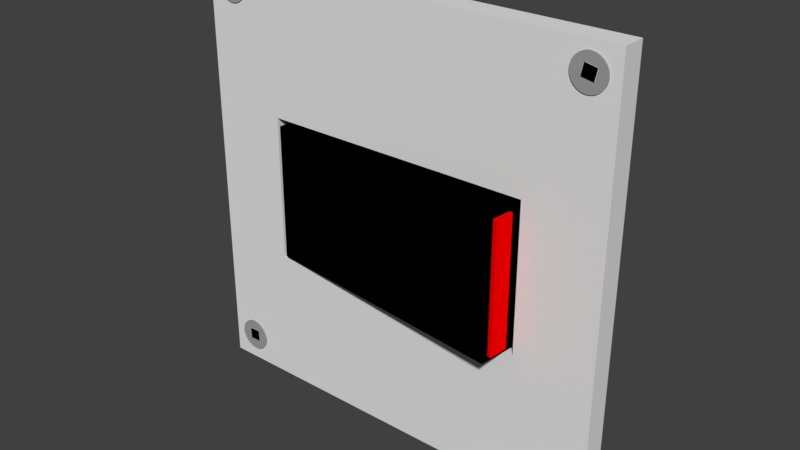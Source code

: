 # Source: Single_Light_Switch.blend  (saved by Blender 2.79.0; exported with 4.5.12 LTS)
import bpy
from mathutils import Matrix  # noqa: F401  (used for matrix-valued properties, if any)

bpy.ops.wm.read_factory_settings(use_empty=True)
scene = bpy.context.scene
scene.name = 'Scene'

# ---- collections
col_collection_1 = bpy.data.collections.new('Collection 1'); scene.collection.children.link(col_collection_1)

# ---- materials (node trees are filled in below, after node groups)
mat_symbol = bpy.data.materials.new('Symbol')
mat_symbol.alpha_threshold = 0.0
mat_symbol.use_transparent_shadow = False
mat_symbol.diffuse_color = (1.0, 0.0, 0.0, 1.0)
mat_symbol.roughness = 0.5
mat_lever = bpy.data.materials.new('Lever')
mat_lever.alpha_threshold = 0.0
mat_lever.use_transparent_shadow = False
mat_lever.diffuse_color = (0.0, 0.0, 0.0, 1.0)
mat_lever.roughness = 0.5
mat_holder = bpy.data.materials.new('Holder')
mat_holder.alpha_threshold = 0.0
mat_holder.use_transparent_shadow = False
mat_holder.roughness = 0.5
mat_holder.line_color = (0.0, 0.0, 0.0, 1.0)
mat_screw = bpy.data.materials.new('Screw')
mat_screw.alpha_threshold = 0.0
mat_screw.use_transparent_shadow = False
mat_screw.diffuse_color = (0.3506, 0.3506, 0.3506, 1.0)
mat_screw.roughness = 0.5
mat_screw_2 = bpy.data.materials.new('Screw_2')
mat_screw_2.alpha_threshold = 0.0
mat_screw_2.use_transparent_shadow = False
mat_screw_2.diffuse_color = (0.0, 0.0, 0.0, 1.0)
mat_screw_2.roughness = 0.5

# ---- material node trees

# ---- world
world_world = bpy.data.worlds.new('World'); scene.world = world_world
world_world.color = (0.05088, 0.05088, 0.05088)
world_world.use_sun_shadow = False
world_world.sun_shadow_jitter_overblur = 0.0
world_world.cycles.sampling_method = 'MANUAL'

# ---- meshes
me_cube_001 = bpy.data.meshes.new('Cube.001')
me_cube_001.from_pydata([(-1.0, -1.0, -1.0), (-1.0, -1.0, 1.0), (-1.0, 1.0, -1.0), (-1.0, 1.0, 1.0), (1.0, -1.0, -1.0), (1.0, -1.0, 1.0), (1.0, 1.0, -1.0), (1.0, 1.0, 1.0), (0.9227, -0.7782, -0.9251), (0.9227, -0.7782, 0.9416), (0.9184, -0.1385, -0.9251), (0.9184, -0.1385, 0.9416), (1.03, -0.7993, -0.9251), (1.03, -0.7993, 0.9416), (1.026, -0.1597, -0.9251), (1.026, -0.1597, 0.9416)], [], [(0, 1, 3, 2), (2, 3, 7, 6), (6, 7, 5, 4), (4, 5, 1, 0), (2, 6, 4, 0), (7, 3, 1, 5), (8, 9, 11, 10), (10, 11, 15, 14), (14, 15, 13, 12), (12, 13, 9, 8), (10, 14, 12, 8), (15, 11, 9, 13)])
me_cube_001.polygons.foreach_set('material_index', [1, 1, 1, 1, 1, 1, 0, 0, 0, 0, 0, 0])
me_cube_001.materials.append(mat_symbol)
me_cube_001.materials.append(mat_lever)
me_cube_001.use_remesh_preserve_volume = False
me_cube_001.use_remesh_preserve_attributes = False
me_cube_001.use_mirror_vertex_groups = False
me_cube_001.update()
me_cube = bpy.data.meshes.new('Cube')
me_cube.from_pydata([(1.0, 1.0, -1.0), (1.0, -1.0, -1.0), (-1.0, -1.0, -1.0), (-1.0, 1.0, -1.0), (1.0, 1.0, 1.0), (1.0, -1.0, 1.0), (-1.0, -1.0, 1.0), (-1.0, 1.0, 1.0), (-0.8679, -0.9182, 0.9317), (-0.8584, -0.9182, 0.9308), (-0.8679, -0.0291, 0.9043), (-0.8679, -0.9182, 0.9605), (-0.8637, -0.0291, 0.9039), (-0.8527, -0.9182, 0.959), (-0.8597, -0.0291, 0.9027), (-0.8382, -0.9182, 0.9546), (-0.8559, -0.0291, 0.9007), (-0.8247, -0.9182, 0.9474), (-0.8527, -0.0291, 0.898), (-0.813, -0.9182, 0.9377), (-0.85, -0.0291, 0.8948), (-0.8033, -0.9182, 0.926), (-0.848, -0.0291, 0.8911), (-0.7961, -0.9182, 0.9126), (-0.8468, -0.0291, 0.887), (-0.7917, -0.9182, 0.898), (-0.8464, -0.0291, 0.8828), (-0.7902, -0.9182, 0.8828), (-0.8468, -0.0291, 0.8786), (-0.7917, -0.9182, 0.8677), (-0.848, -0.0291, 0.8746), (-0.7961, -0.9182, 0.8531), (-0.85, -0.0291, 0.8709), (-0.8033, -0.9182, 0.8397), (-0.8527, -0.0291, 0.8676), (-0.813, -0.9182, 0.8279), (-0.8559, -0.0291, 0.8649), (-0.8247, -0.9182, 0.8183), (-0.8597, -0.0291, 0.863), (-0.8382, -0.9182, 0.8111), (-0.8637, -0.0291, 0.8617), (-0.8527, -0.9182, 0.8067), (-0.8679, -0.0291, 0.8613), (-0.8679, -0.9182, 0.8052), (-0.8721, -0.0291, 0.8617), (-0.883, -0.9182, 0.8067), (-0.8761, -0.0291, 0.863), (-0.8976, -0.9182, 0.8111), (-0.8798, -0.0291, 0.8649), (-0.911, -0.9182, 0.8183), (-0.8831, -0.0291, 0.8676), (-0.9228, -0.9182, 0.8279), (-0.8858, -0.0291, 0.8709), (-0.9325, -0.9182, 0.8397), (-0.8878, -0.0291, 0.8746), (-0.9396, -0.9182, 0.8531), (-0.889, -0.0291, 0.8786), (-0.944, -0.9182, 0.8677), (-0.8894, -0.0291, 0.8828), (-0.9455, -0.9182, 0.8828), (-0.889, -0.0291, 0.887), (-0.944, -0.9182, 0.898), (-0.8878, -0.0291, 0.8911), (-0.9396, -0.9182, 0.9126), (-0.8858, -0.0291, 0.8948), (-0.9325, -0.9182, 0.926), (-0.8831, -0.0291, 0.898), (-0.9228, -0.9182, 0.9377), (-0.8798, -0.0291, 0.9007), (-0.911, -0.9182, 0.9474), (-0.8761, -0.0291, 0.9027), (-0.8976, -0.9182, 0.9546), (-0.8721, -0.0291, 0.9039), (-0.883, -0.9182, 0.959), (-0.8492, -0.9182, 0.928), (-0.8407, -0.9182, 0.9235), (-0.8333, -0.9182, 0.9174), (-0.8273, -0.9182, 0.91), (-0.8227, -0.9182, 0.9015), (-0.82, -0.9182, 0.8924), (-0.819, -0.9182, 0.8828), (-0.82, -0.9182, 0.8733), (-0.8227, -0.9182, 0.8641), (-0.8273, -0.9182, 0.8557), (-0.8333, -0.9182, 0.8483), (-0.8407, -0.9182, 0.8422), (-0.8492, -0.9182, 0.8377), (-0.8584, -0.9182, 0.8349), (-0.8679, -0.9182, 0.834), (-0.8774, -0.9182, 0.8349), (-0.8866, -0.9182, 0.8377), (-0.895, -0.9182, 0.8422), (-0.9024, -0.9182, 0.8483), (-0.9085, -0.9182, 0.8557), (-0.913, -0.9182, 0.8641), (-0.9158, -0.9182, 0.8733), (-0.9168, -0.9182, 0.8828), (-0.9158, -0.9182, 0.8924), (-0.913, -0.9182, 0.9015), (-0.9085, -0.9182, 0.91), (-0.9024, -0.9182, 0.9174), (-0.895, -0.9182, 0.9235), (-0.8866, -0.9182, 0.928), (-0.8774, -0.9182, 0.9308), (-0.8464, -1.118, 0.8917), (-0.7961, -1.118, 0.9126), (-0.859, -1.118, 0.8613), (-0.8382, -1.118, 0.8111), (-0.8679, -1.118, 0.9061), (-0.8724, -1.118, 0.9057), (-0.8768, -1.118, 0.9043), (-0.8527, -1.118, 0.959), (-0.8679, -1.118, 0.9605), (-0.8894, -1.118, 0.8739), (-0.9396, -1.118, 0.8531), (-0.8808, -1.118, 0.9022), (-0.8382, -1.118, 0.9546), (-0.8976, -1.118, 0.9546), (-0.8843, -1.118, 0.8993), (-0.8247, -1.118, 0.9474), (-0.855, -1.118, 0.9022), (-0.8872, -1.118, 0.8958), (-0.813, -1.118, 0.9377), (-0.8485, -1.118, 0.8699), (-0.8033, -1.118, 0.8397), (-0.8894, -1.118, 0.8917), (-0.8033, -1.118, 0.926), (-0.8808, -1.118, 0.8635), (-0.911, -1.118, 0.8183), (-0.8907, -1.118, 0.8874), (-0.9325, -1.118, 0.926), (-0.8912, -1.118, 0.8828), (-0.7917, -1.118, 0.898), (-0.8446, -1.118, 0.8828), (-0.7902, -1.118, 0.8828), (-0.8907, -1.118, 0.8783), (-0.8451, -1.118, 0.8874), (-0.7917, -1.118, 0.8677), (-0.8679, -1.118, 0.8596), (-0.8679, -1.118, 0.8052), (-0.8872, -1.118, 0.8699), (-0.7961, -1.118, 0.8531), (-0.8527, -1.118, 0.8067), (-0.8633, -1.118, 0.86), (-0.8843, -1.118, 0.8664), (-0.9455, -1.118, 0.8828), (-0.813, -1.118, 0.8279), (-0.944, -1.118, 0.8677), (-0.8768, -1.118, 0.8613), (-0.8247, -1.118, 0.8183), (-0.8485, -1.118, 0.8958), (-0.8724, -1.118, 0.86), (-0.8514, -1.118, 0.8993), (-0.855, -1.118, 0.8635), (-0.8514, -1.118, 0.8664), (-0.883, -1.118, 0.8067), (-0.9325, -1.118, 0.8397), (-0.8976, -1.118, 0.8111), (-0.9228, -1.118, 0.8279), (-0.911, -1.118, 0.9474), (-0.9228, -1.118, 0.9377), (-0.8464, -1.118, 0.8739), (-0.8451, -1.118, 0.8783), (-0.883, -1.118, 0.959), (-0.859, -1.118, 0.9043), (-0.8633, -1.118, 0.9057), (-0.944, -1.118, 0.898), (-0.9396, -1.118, 0.9126), (-0.885, -1.129, 0.8509), (-0.8998, -1.129, 0.9046), (-0.885, -0.88, 0.8509), (-0.8998, -0.88, 0.9046), (-0.8314, -1.129, 0.8657), (-0.8462, -1.129, 0.9194), (-0.8314, -0.88, 0.8657), (-0.8462, -0.88, 0.9194), (0.8745, -0.9182, 0.9317), (0.884, -0.9182, 0.9308), (0.8745, -0.0291, 0.9043), (0.8745, -0.9182, 0.9605), (0.8787, -0.0291, 0.9039), (0.8897, -0.9182, 0.959), (0.8827, -0.0291, 0.9027), (0.9042, -0.9182, 0.9546), (0.8865, -0.0291, 0.9007), (0.9177, -0.9182, 0.9474), (0.8897, -0.0291, 0.898), (0.9294, -0.9182, 0.9377), (0.8924, -0.0291, 0.8948), (0.9391, -0.9182, 0.926), (0.8944, -0.0291, 0.8911), (0.9463, -0.9182, 0.9126), (0.8956, -0.0291, 0.887), (0.9507, -0.9182, 0.898), (0.896, -0.0291, 0.8828), (0.9522, -0.9182, 0.8828), (0.8956, -0.0291, 0.8786), (0.9507, -0.9182, 0.8677), (0.8944, -0.0291, 0.8746), (0.9463, -0.9182, 0.8531), (0.8924, -0.0291, 0.8709), (0.9391, -0.9182, 0.8397), (0.8897, -0.0291, 0.8676), (0.9294, -0.9182, 0.8279), (0.8865, -0.0291, 0.8649), (0.9177, -0.9182, 0.8183), (0.8827, -0.0291, 0.863), (0.9042, -0.9182, 0.8111), (0.8787, -0.0291, 0.8617), (0.8897, -0.9182, 0.8067), (0.8745, -0.0291, 0.8613), (0.8745, -0.9182, 0.8052), (0.8703, -0.0291, 0.8617), (0.8594, -0.9182, 0.8067), (0.8663, -0.0291, 0.863), (0.8448, -0.9182, 0.8111), (0.8626, -0.0291, 0.8649), (0.8314, -0.9182, 0.8183), (0.8593, -0.0291, 0.8676), (0.8196, -0.9182, 0.8279), (0.8566, -0.0291, 0.8709), (0.8099, -0.9182, 0.8397), (0.8546, -0.0291, 0.8746), (0.8028, -0.9182, 0.8531), (0.8534, -0.0291, 0.8786), (0.7984, -0.9182, 0.8677), (0.853, -0.0291, 0.8828), (0.7969, -0.9182, 0.8828), (0.8534, -0.0291, 0.887), (0.7984, -0.9182, 0.898), (0.8546, -0.0291, 0.8911), (0.8028, -0.9182, 0.9126), (0.8566, -0.0291, 0.8948), (0.8099, -0.9182, 0.926), (0.8593, -0.0291, 0.898), (0.8196, -0.9182, 0.9377), (0.8626, -0.0291, 0.9007), (0.8314, -0.9182, 0.9474), (0.8663, -0.0291, 0.9027), (0.8448, -0.9182, 0.9546), (0.8703, -0.0291, 0.9039), (0.8594, -0.9182, 0.959), (0.8932, -0.9182, 0.928), (0.9017, -0.9182, 0.9235), (0.9091, -0.9182, 0.9174), (0.9151, -0.9182, 0.91), (0.9197, -0.9182, 0.9015), (0.9224, -0.9182, 0.8924), (0.9234, -0.9182, 0.8828), (0.9224, -0.9182, 0.8733), (0.9197, -0.9182, 0.8641), (0.9151, -0.9182, 0.8557), (0.9091, -0.9182, 0.8483), (0.9017, -0.9182, 0.8422), (0.8932, -0.9182, 0.8377), (0.884, -0.9182, 0.8349), (0.8745, -0.9182, 0.834), (0.865, -0.9182, 0.8349), (0.8558, -0.9182, 0.8377), (0.8474, -0.9182, 0.8422), (0.84, -0.9182, 0.8483), (0.8339, -0.9182, 0.8557), (0.8294, -0.9182, 0.8641), (0.8266, -0.9182, 0.8733), (0.8256, -0.9182, 0.8828), (0.8266, -0.9182, 0.8924), (0.8294, -0.9182, 0.9015), (0.8339, -0.9182, 0.91), (0.84, -0.9182, 0.9174), (0.8474, -0.9182, 0.9235), (0.8558, -0.9182, 0.928), (0.865, -0.9182, 0.9308), (0.896, -1.118, 0.8917), (0.9463, -1.118, 0.9126), (0.8834, -1.118, 0.8613), (0.9042, -1.118, 0.8111), (0.8745, -1.118, 0.9061), (0.87, -1.118, 0.9057), (0.8656, -1.118, 0.9043), (0.8897, -1.118, 0.959), (0.8745, -1.118, 0.9605), (0.853, -1.118, 0.8739), (0.8028, -1.118, 0.8531), (0.8616, -1.118, 0.9022), (0.9042, -1.118, 0.9546), (0.8448, -1.118, 0.9546), (0.8581, -1.118, 0.8993), (0.9177, -1.118, 0.9474), (0.8874, -1.118, 0.9022), (0.8552, -1.118, 0.8958), (0.9294, -1.118, 0.9377), (0.8939, -1.118, 0.8699), (0.9391, -1.118, 0.8397), (0.853, -1.118, 0.8917), (0.9391, -1.118, 0.926), (0.8616, -1.118, 0.8635), (0.8314, -1.118, 0.8183), (0.8517, -1.118, 0.8874), (0.8099, -1.118, 0.926), (0.8512, -1.118, 0.8828), (0.9507, -1.118, 0.898), (0.8978, -1.118, 0.8828), (0.9522, -1.118, 0.8828), (0.8517, -1.118, 0.8783), (0.8973, -1.118, 0.8874), (0.9507, -1.118, 0.8677), (0.8745, -1.118, 0.8596), (0.8745, -1.118, 0.8052), (0.8552, -1.118, 0.8699), (0.9463, -1.118, 0.8531), (0.8897, -1.118, 0.8067), (0.8791, -1.118, 0.86), (0.8581, -1.118, 0.8664), (0.7969, -1.118, 0.8828), (0.9294, -1.118, 0.8279), (0.7984, -1.118, 0.8677), (0.8656, -1.118, 0.8613), (0.9177, -1.118, 0.8183), (0.8939, -1.118, 0.8958), (0.87, -1.118, 0.86), (0.891, -1.118, 0.8993), (0.8874, -1.118, 0.8635), (0.891, -1.118, 0.8664), (0.8594, -1.118, 0.8067), (0.8099, -1.118, 0.8397), (0.8448, -1.118, 0.8111), (0.8196, -1.118, 0.8279), (0.8314, -1.118, 0.9474), (0.8196, -1.118, 0.9377), (0.896, -1.118, 0.8739), (0.8973, -1.118, 0.8783), (0.8594, -1.118, 0.959), (0.8834, -1.118, 0.9043), (0.8791, -1.118, 0.9057), (0.7984, -1.118, 0.898), (0.8028, -1.118, 0.9126), (0.8439, -1.129, 0.8635), (0.8552, -1.129, 0.918), (0.8574, -0.88, 0.8509), (0.8426, -0.88, 0.9046), (0.8984, -1.129, 0.8522), (0.9097, -1.129, 0.9067), (0.911, -0.88, 0.8657), (0.8962, -0.88, 0.9194), (0.8745, -0.9182, -0.818), (0.884, -0.9182, -0.819), (0.8745, -0.0291, -0.8454), (0.8745, -0.9182, -0.7892), (0.8787, -0.0291, -0.8458), (0.8897, -0.9182, -0.7907), (0.8827, -0.0291, -0.847), (0.9042, -0.9182, -0.7951), (0.8865, -0.0291, -0.849), (0.9177, -0.9182, -0.8023), (0.8897, -0.0291, -0.8517), (0.9294, -0.9182, -0.812), (0.8924, -0.0291, -0.8549), (0.9391, -0.9182, -0.8237), (0.8944, -0.0291, -0.8587), (0.9463, -0.9182, -0.8372), (0.8956, -0.0291, -0.8627), (0.9507, -0.9182, -0.8517), (0.896, -0.0291, -0.8669), (0.9522, -0.9182, -0.8669), (0.8956, -0.0291, -0.8711), (0.9507, -0.9182, -0.882), (0.8944, -0.0291, -0.8751), (0.9463, -0.9182, -0.8966), (0.8924, -0.0291, -0.8788), (0.9391, -0.9182, -0.91), (0.8897, -0.0291, -0.8821), (0.9294, -0.9182, -0.9218), (0.8865, -0.0291, -0.8848), (0.9177, -0.9182, -0.9315), (0.8827, -0.0291, -0.8868), (0.9042, -0.9182, -0.9386), (0.8787, -0.0291, -0.888), (0.8897, -0.9182, -0.943), (0.8745, -0.0291, -0.8884), (0.8745, -0.9182, -0.9445), (0.8703, -0.0291, -0.888), (0.8594, -0.9182, -0.943), (0.8663, -0.0291, -0.8868), (0.8448, -0.9182, -0.9386), (0.8626, -0.0291, -0.8848), (0.8314, -0.9182, -0.9315), (0.8593, -0.0291, -0.8821), (0.8196, -0.9182, -0.9218), (0.8566, -0.0291, -0.8788), (0.8099, -0.9182, -0.91), (0.8546, -0.0291, -0.8751), (0.8028, -0.9182, -0.8966), (0.8534, -0.0291, -0.8711), (0.7984, -0.9182, -0.882), (0.853, -0.0291, -0.8669), (0.7969, -0.9182, -0.8669), (0.8534, -0.0291, -0.8627), (0.7984, -0.9182, -0.8517), (0.8546, -0.0291, -0.8587), (0.8028, -0.9182, -0.8372), (0.8566, -0.0291, -0.8549), (0.8099, -0.9182, -0.8237), (0.8593, -0.0291, -0.8517), (0.8196, -0.9182, -0.812), (0.8626, -0.0291, -0.849), (0.8314, -0.9182, -0.8023), (0.8663, -0.0291, -0.847), (0.8448, -0.9182, -0.7951), (0.8703, -0.0291, -0.8458), (0.8594, -0.9182, -0.7907), (0.8932, -0.9182, -0.8217), (0.9017, -0.9182, -0.8263), (0.9091, -0.9182, -0.8323), (0.9151, -0.9182, -0.8397), (0.9197, -0.9182, -0.8482), (0.9224, -0.9182, -0.8574), (0.9234, -0.9182, -0.8669), (0.9224, -0.9182, -0.8764), (0.9197, -0.9182, -0.8856), (0.9151, -0.9182, -0.894), (0.9091, -0.9182, -0.9014), (0.9017, -0.9182, -0.9075), (0.8932, -0.9182, -0.912), (0.884, -0.9182, -0.9148), (0.8745, -0.9182, -0.9158), (0.865, -0.9182, -0.9148), (0.8558, -0.9182, -0.912), (0.8474, -0.9182, -0.9075), (0.84, -0.9182, -0.9014), (0.8339, -0.9182, -0.894), (0.8294, -0.9182, -0.8856), (0.8266, -0.9182, -0.8764), (0.8256, -0.9182, -0.8669), (0.8266, -0.9182, -0.8574), (0.8294, -0.9182, -0.8482), (0.8339, -0.9182, -0.8397), (0.84, -0.9182, -0.8323), (0.8474, -0.9182, -0.8263), (0.8558, -0.9182, -0.8217), (0.865, -0.9182, -0.819), (0.896, -1.118, -0.858), (0.9463, -1.118, -0.8372), (0.8834, -1.118, -0.8884), (0.9042, -1.118, -0.9386), (0.8745, -1.118, -0.8436), (0.87, -1.118, -0.8441), (0.8656, -1.118, -0.8454), (0.8897, -1.118, -0.7907), (0.8745, -1.118, -0.7892), (0.853, -1.118, -0.8758), (0.8028, -1.118, -0.8966), (0.8616, -1.118, -0.8475), (0.9042, -1.118, -0.7951), (0.8448, -1.118, -0.7951), (0.8581, -1.118, -0.8504), (0.9177, -1.118, -0.8023), (0.8874, -1.118, -0.8475), (0.8552, -1.118, -0.854), (0.9294, -1.118, -0.812), (0.8939, -1.118, -0.8798), (0.9391, -1.118, -0.91), (0.853, -1.118, -0.858), (0.9391, -1.118, -0.8237), (0.8616, -1.118, -0.8862), (0.8314, -1.118, -0.9315), (0.8517, -1.118, -0.8623), (0.8099, -1.118, -0.8237), (0.8512, -1.118, -0.8669), (0.9507, -1.118, -0.8517), (0.8978, -1.118, -0.8669), (0.9522, -1.118, -0.8669), (0.8517, -1.118, -0.8714), (0.8973, -1.118, -0.8623), (0.9507, -1.118, -0.882), (0.8745, -1.118, -0.8902), (0.8745, -1.118, -0.9445), (0.8552, -1.118, -0.8798), (0.9463, -1.118, -0.8966), (0.8897, -1.118, -0.943), (0.8791, -1.118, -0.8897), (0.8581, -1.118, -0.8833), (0.7969, -1.118, -0.8669), (0.9294, -1.118, -0.9218), (0.7984, -1.118, -0.882), (0.8656, -1.118, -0.8884), (0.9177, -1.118, -0.9315), (0.8939, -1.118, -0.854), (0.87, -1.118, -0.8897), (0.891, -1.118, -0.8504), (0.8874, -1.118, -0.8862), (0.891, -1.118, -0.8833), (0.8594, -1.118, -0.943), (0.8099, -1.118, -0.91), (0.8448, -1.118, -0.9386), (0.8196, -1.118, -0.9218), (0.8314, -1.118, -0.8023), (0.8196, -1.118, -0.812), (0.896, -1.118, -0.8758), (0.8973, -1.118, -0.8714), (0.8594, -1.118, -0.7907), (0.8834, -1.118, -0.8454), (0.8791, -1.118, -0.8441), (0.7984, -1.118, -0.8517), (0.8028, -1.118, -0.8372), (0.8835, -1.129, -0.9034), (0.838, -1.129, -0.8714), (0.8574, -0.88, -0.8988), (0.8426, -0.88, -0.8452), (0.9156, -1.129, -0.8579), (0.87, -1.129, -0.8258), (0.911, -0.88, -0.884), (0.8962, -0.88, -0.8304), (-0.873, -0.9182, -0.818), (-0.8635, -0.9182, -0.819), (-0.873, -0.0291, -0.8454), (-0.873, -0.9182, -0.7892), (-0.8689, -0.0291, -0.8458), (-0.8579, -0.9182, -0.7907), (-0.8648, -0.0291, -0.847), (-0.8433, -0.9182, -0.7951), (-0.8611, -0.0291, -0.849), (-0.8299, -0.9182, -0.8023), (-0.8578, -0.0291, -0.8517), (-0.8181, -0.9182, -0.812), (-0.8552, -0.0291, -0.8549), (-0.8085, -0.9182, -0.8237), (-0.8532, -0.0291, -0.8587), (-0.8013, -0.9182, -0.8372), (-0.8519, -0.0291, -0.8627), (-0.7969, -0.9182, -0.8517), (-0.8515, -0.0291, -0.8669), (-0.7954, -0.9182, -0.8669), (-0.8519, -0.0291, -0.8711), (-0.7969, -0.9182, -0.882), (-0.8532, -0.0291, -0.8751), (-0.8013, -0.9182, -0.8966), (-0.8552, -0.0291, -0.8788), (-0.8085, -0.9182, -0.91), (-0.8578, -0.0291, -0.8821), (-0.8181, -0.9182, -0.9218), (-0.8611, -0.0291, -0.8848), (-0.8299, -0.9182, -0.9315), (-0.8648, -0.0291, -0.8868), (-0.8433, -0.9182, -0.9386), (-0.8689, -0.0291, -0.888), (-0.8579, -0.9182, -0.943), (-0.873, -0.0291, -0.8884), (-0.873, -0.9182, -0.9445), (-0.8772, -0.0291, -0.888), (-0.8882, -0.9182, -0.943), (-0.8813, -0.0291, -0.8868), (-0.9028, -0.9182, -0.9386), (-0.885, -0.0291, -0.8848), (-0.9162, -0.9182, -0.9315), (-0.8883, -0.0291, -0.8821), (-0.928, -0.9182, -0.9218), (-0.8909, -0.0291, -0.8788), (-0.9376, -0.9182, -0.91), (-0.8929, -0.0291, -0.8751), (-0.9448, -0.9182, -0.8966), (-0.8941, -0.0291, -0.8711), (-0.9492, -0.9182, -0.882), (-0.8946, -0.0291, -0.8669), (-0.9507, -0.9182, -0.8669), (-0.8941, -0.0291, -0.8627), (-0.9492, -0.9182, -0.8517), (-0.8929, -0.0291, -0.8587), (-0.9448, -0.9182, -0.8372), (-0.8909, -0.0291, -0.8549), (-0.9376, -0.9182, -0.8237), (-0.8883, -0.0291, -0.8517), (-0.928, -0.9182, -0.812), (-0.885, -0.0291, -0.849), (-0.9162, -0.9182, -0.8023), (-0.8813, -0.0291, -0.847), (-0.9028, -0.9182, -0.7951), (-0.8772, -0.0291, -0.8458), (-0.8882, -0.9182, -0.7907), (-0.8543, -0.9182, -0.8217), (-0.8459, -0.9182, -0.8263), (-0.8385, -0.9182, -0.8323), (-0.8324, -0.9182, -0.8397), (-0.8279, -0.9182, -0.8482), (-0.8251, -0.9182, -0.8574), (-0.8242, -0.9182, -0.8669), (-0.8251, -0.9182, -0.8764), (-0.8279, -0.9182, -0.8856), (-0.8324, -0.9182, -0.894), (-0.8385, -0.9182, -0.9014), (-0.8459, -0.9182, -0.9075), (-0.8543, -0.9182, -0.912), (-0.8635, -0.9182, -0.9148), (-0.873, -0.9182, -0.9158), (-0.8826, -0.9182, -0.9148), (-0.8917, -0.9182, -0.912), (-0.9002, -0.9182, -0.9075), (-0.9076, -0.9182, -0.9014), (-0.9137, -0.9182, -0.894), (-0.9182, -0.9182, -0.8856), (-0.921, -0.9182, -0.8764), (-0.9219, -0.9182, -0.8669), (-0.921, -0.9182, -0.8574), (-0.9182, -0.9182, -0.8482), (-0.9137, -0.9182, -0.8397), (-0.9076, -0.9182, -0.8323), (-0.9002, -0.9182, -0.8263), (-0.8917, -0.9182, -0.8217), (-0.8826, -0.9182, -0.819), (-0.8516, -1.118, -0.858), (-0.8013, -1.118, -0.8372), (-0.8641, -1.118, -0.8884), (-0.8433, -1.118, -0.9386), (-0.873, -1.118, -0.8436), (-0.8776, -1.118, -0.8441), (-0.882, -1.118, -0.8454), (-0.8579, -1.118, -0.7907), (-0.873, -1.118, -0.7892), (-0.8945, -1.118, -0.8758), (-0.9448, -1.118, -0.8966), (-0.886, -1.118, -0.8475), (-0.8433, -1.118, -0.7951), (-0.9028, -1.118, -0.7951), (-0.8895, -1.118, -0.8504), (-0.8299, -1.118, -0.8023), (-0.8601, -1.118, -0.8475), (-0.8924, -1.118, -0.854), (-0.8181, -1.118, -0.812), (-0.8537, -1.118, -0.8798), (-0.8085, -1.118, -0.91), (-0.8945, -1.118, -0.858), (-0.8085, -1.118, -0.8237), (-0.886, -1.118, -0.8862), (-0.9162, -1.118, -0.9315), (-0.8959, -1.118, -0.8623), (-0.9376, -1.118, -0.8237), (-0.8963, -1.118, -0.8669), (-0.7969, -1.118, -0.8517), (-0.8498, -1.118, -0.8669), (-0.7954, -1.118, -0.8669), (-0.8959, -1.118, -0.8714), (-0.8502, -1.118, -0.8623), (-0.7969, -1.118, -0.882), (-0.873, -1.118, -0.8902), (-0.873, -1.118, -0.9445), (-0.8924, -1.118, -0.8798), (-0.8013, -1.118, -0.8966), (-0.8579, -1.118, -0.943), (-0.8685, -1.118, -0.8897), (-0.8895, -1.118, -0.8833), (-0.9507, -1.118, -0.8669), (-0.8181, -1.118, -0.9218), (-0.9492, -1.118, -0.882), (-0.882, -1.118, -0.8884), (-0.8299, -1.118, -0.9315), (-0.8537, -1.118, -0.854), (-0.8776, -1.118, -0.8897), (-0.8566, -1.118, -0.8504), (-0.8601, -1.118, -0.8862), (-0.8566, -1.118, -0.8833), (-0.8882, -1.118, -0.943), (-0.9376, -1.118, -0.91), (-0.9028, -1.118, -0.9386), (-0.928, -1.118, -0.9218), (-0.9162, -1.118, -0.8023), (-0.928, -1.118, -0.812), (-0.8516, -1.118, -0.8758), (-0.8502, -1.118, -0.8714), (-0.8882, -1.118, -0.7907), (-0.8641, -1.118, -0.8454), (-0.8685, -1.118, -0.8441), (-0.9492, -1.118, -0.8517), (-0.9448, -1.118, -0.8372), (-0.8976, -1.129, -0.8934), (-0.8996, -1.129, -0.8377), (-0.8902, -0.88, -0.8988), (-0.905, -0.88, -0.8452), (-0.842, -1.129, -0.8915), (-0.8439, -1.129, -0.8358), (-0.8365, -0.88, -0.884), (-0.8513, -0.88, -0.8304), (1.0, 1.0, 0.3358), (1.0, -1.0, 0.3358), (-1.0, -1.0, 0.3358), (-1.0, 1.0, 0.3358), (1.0, 1.0, -0.3528), (1.0, -1.0, -0.3528), (-1.0, -1.0, -0.3528), (-1.0, 1.0, -0.3528), (-0.6392, 1.0, -1.0), (-0.6392, -1.0, -1.0), (-0.6392, 1.0, 1.0), (-0.6392, -1.0, 1.0), (-0.6392, 1.0, 0.3358), (-0.6392, -1.0, 0.3358), (-0.6392, -1.0, -0.3528), (-0.6392, 1.0, -0.3528), (0.6316, 1.0, -1.0), (0.6316, -1.0, -1.0), (0.6316, 1.0, 1.0), (0.6316, -1.0, 1.0), (0.6316, 1.0, 0.3358), (0.6316, -1.0, 0.3358), (0.6316, -1.0, -0.3528), (0.6316, 1.0, -0.3528), (-0.6392, 0.9259, 0.3358), (-0.6392, 0.9259, -0.3528), (0.6316, 0.9259, 0.3358), (0.6316, 0.9259, -0.3528)], [], [(688, 689, 2, 3), (690, 7, 6, 691), (680, 4, 5, 681), (693, 691, 6, 682), (682, 6, 7, 683), (695, 688, 3, 687), (157, 155, 151, 148), (76, 77, 150, 152), (10, 11, 13, 12), (167, 166, 129, 125), (97, 98, 125, 129), (12, 13, 15, 14), (116, 111, 165, 164), (33, 31, 141, 124), (14, 15, 17, 16), (112, 163, 109, 108), (103, 8, 108, 109), (16, 17, 19, 18), (159, 160, 118, 115), (92, 93, 140, 144), (18, 19, 21, 20), (156, 158, 144, 140), (43, 41, 142, 139), (20, 21, 23, 22), (149, 146, 154, 153), (11, 73, 163, 112), (22, 23, 25, 24), (126, 122, 152, 150), (87, 88, 138, 143), (24, 25, 27, 26), (145, 147, 135, 131), (53, 51, 158, 156), (26, 27, 29, 28), (139, 142, 143, 138), (82, 83, 123, 161), (28, 29, 31, 30), (134, 132, 136, 133), (63, 61, 166, 167), (30, 31, 33, 32), (130, 167, 125, 121), (21, 19, 122, 126), (32, 33, 35, 34), (128, 157, 148, 127), (77, 78, 104, 150), (34, 35, 37, 36), (124, 141, 161, 123), (98, 99, 121, 125), (36, 37, 39, 38), (119, 116, 164, 120), (73, 71, 117, 163), (38, 39, 41, 40), (117, 159, 115, 110), (31, 29, 137, 141), (40, 41, 43, 42), (114, 156, 140, 113), (8, 9, 165, 108), (42, 43, 45, 44), (107, 149, 153, 106), (93, 94, 113, 140), (44, 45, 47, 46), (105, 126, 150, 104), (41, 39, 107, 142), (46, 47, 49, 48), (111, 112, 108, 165), (88, 89, 151, 138), (48, 49, 51, 50), (166, 145, 131, 129), (51, 49, 128, 158), (50, 51, 53, 52), (155, 139, 138, 151), (83, 84, 154, 123), (52, 53, 55, 54), (137, 134, 133, 162), (61, 59, 145, 166), (54, 55, 57, 56), (160, 130, 121, 118), (19, 17, 119, 122), (56, 57, 59, 58), (158, 128, 127, 144), (78, 79, 136, 104), (58, 59, 61, 60), (146, 124, 123, 154), (99, 100, 118, 121), (60, 61, 63, 62), (122, 119, 120, 152), (71, 69, 159, 117), (62, 63, 65, 64), (163, 117, 110, 109), (29, 27, 134, 137), (64, 65, 67, 66), (147, 114, 113, 135), (9, 74, 164, 165), (66, 67, 69, 68), (142, 107, 106, 143), (94, 95, 135, 113), (68, 69, 71, 70), (39, 37, 149, 107), (9, 8, 103, 102, 101, 100, 99, 98, 97, 96, 95, 94, 93, 92, 91, 90, 89, 88, 87, 86, 85, 84, 83, 82, 81, 80, 79, 78, 77, 76, 75, 74), (70, 71, 73, 72), (141, 137, 162, 161), (89, 90, 148, 151), (72, 73, 11, 10), (10, 12, 14, 16, 18, 20, 22, 24, 26, 28, 30, 32, 34, 36, 38, 40, 42, 44, 46, 48, 50, 52, 54, 56, 58, 60, 62, 64, 66, 68, 70, 72), (132, 105, 104, 136), (102, 103, 109, 110), (23, 21, 126, 105), (65, 63, 167, 130), (13, 11, 112, 111), (81, 82, 161, 162), (55, 53, 156, 114), (86, 87, 143, 106), (45, 43, 139, 155), (91, 92, 144, 127), (35, 33, 124, 146), (96, 97, 129, 131), (75, 76, 152, 120), (25, 23, 105, 132), (67, 65, 130, 160), (101, 102, 110, 115), (80, 81, 162, 133), (15, 13, 111, 116), (57, 55, 114, 147), (85, 86, 106, 153), (47, 45, 155, 157), (90, 91, 127, 148), (37, 35, 146, 149), (95, 96, 131, 135), (74, 75, 120, 164), (27, 25, 132, 134), (69, 67, 160, 159), (100, 101, 115, 118), (79, 80, 133, 136), (17, 15, 116, 119), (59, 57, 147, 145), (84, 85, 153, 154), (49, 47, 157, 128), (168, 169, 171, 170), (170, 171, 175, 174), (174, 175, 173, 172), (172, 173, 169, 168), (170, 174, 172, 168), (175, 171, 169, 173), (325, 323, 319, 316), (244, 245, 318, 320), (178, 179, 181, 180), (335, 334, 297, 293), (265, 266, 293, 297), (180, 181, 183, 182), (284, 279, 333, 332), (201, 199, 309, 292), (182, 183, 185, 184), (280, 331, 277, 276), (271, 176, 276, 277), (184, 185, 187, 186), (327, 328, 286, 283), (260, 261, 308, 312), (186, 187, 189, 188), (324, 326, 312, 308), (211, 209, 310, 307), (188, 189, 191, 190), (317, 314, 322, 321), (179, 241, 331, 280), (190, 191, 193, 192), (294, 290, 320, 318), (255, 256, 306, 311), (192, 193, 195, 194), (313, 315, 303, 299), (221, 219, 326, 324), (194, 195, 197, 196), (307, 310, 311, 306), (250, 251, 291, 329), (196, 197, 199, 198), (302, 300, 304, 301), (231, 229, 334, 335), (198, 199, 201, 200), (298, 335, 293, 289), (189, 187, 290, 294), (200, 201, 203, 202), (296, 325, 316, 295), (245, 246, 272, 318), (202, 203, 205, 204), (292, 309, 329, 291), (266, 267, 289, 293), (204, 205, 207, 206), (287, 284, 332, 288), (241, 239, 285, 331), (206, 207, 209, 208), (285, 327, 283, 278), (199, 197, 305, 309), (208, 209, 211, 210), (282, 324, 308, 281), (176, 177, 333, 276), (210, 211, 213, 212), (275, 317, 321, 274), (261, 262, 281, 308), (212, 213, 215, 214), (273, 294, 318, 272), (209, 207, 275, 310), (214, 215, 217, 216), (279, 280, 276, 333), (256, 257, 319, 306), (216, 217, 219, 218), (334, 313, 299, 297), (219, 217, 296, 326), (218, 219, 221, 220), (323, 307, 306, 319), (251, 252, 322, 291), (220, 221, 223, 222), (305, 302, 301, 330), (229, 227, 313, 334), (222, 223, 225, 224), (328, 298, 289, 286), (187, 185, 287, 290), (224, 225, 227, 226), (326, 296, 295, 312), (246, 247, 304, 272), (226, 227, 229, 228), (314, 292, 291, 322), (267, 268, 286, 289), (228, 229, 231, 230), (290, 287, 288, 320), (239, 237, 327, 285), (230, 231, 233, 232), (331, 285, 278, 277), (197, 195, 302, 305), (232, 233, 235, 234), (315, 282, 281, 303), (177, 242, 332, 333), (234, 235, 237, 236), (310, 275, 274, 311), (262, 263, 303, 281), (236, 237, 239, 238), (207, 205, 317, 275), (177, 176, 271, 270, 269, 268, 267, 266, 265, 264, 263, 262, 261, 260, 259, 258, 257, 256, 255, 254, 253, 252, 251, 250, 249, 248, 247, 246, 245, 244, 243, 242), (238, 239, 241, 240), (309, 305, 330, 329), (257, 258, 316, 319), (240, 241, 179, 178), (178, 180, 182, 184, 186, 188, 190, 192, 194, 196, 198, 200, 202, 204, 206, 208, 210, 212, 214, 216, 218, 220, 222, 224, 226, 228, 230, 232, 234, 236, 238, 240), (300, 273, 272, 304), (270, 271, 277, 278), (191, 189, 294, 273), (233, 231, 335, 298), (181, 179, 280, 279), (249, 250, 329, 330), (223, 221, 324, 282), (254, 255, 311, 274), (213, 211, 307, 323), (259, 260, 312, 295), (203, 201, 292, 314), (264, 265, 297, 299), (243, 244, 320, 288), (193, 191, 273, 300), (235, 233, 298, 328), (269, 270, 278, 283), (248, 249, 330, 301), (183, 181, 279, 284), (225, 223, 282, 315), (253, 254, 274, 321), (215, 213, 323, 325), (258, 259, 295, 316), (205, 203, 314, 317), (263, 264, 299, 303), (242, 243, 288, 332), (195, 193, 300, 302), (237, 235, 328, 327), (268, 269, 283, 286), (247, 248, 301, 304), (185, 183, 284, 287), (227, 225, 315, 313), (252, 253, 321, 322), (217, 215, 325, 296), (336, 337, 339, 338), (338, 339, 343, 342), (342, 343, 341, 340), (340, 341, 337, 336), (338, 342, 340, 336), (343, 339, 337, 341), (493, 491, 487, 484), (412, 413, 486, 488), (346, 347, 349, 348), (503, 502, 465, 461), (433, 434, 461, 465), (348, 349, 351, 350), (452, 447, 501, 500), (369, 367, 477, 460), (350, 351, 353, 352), (448, 499, 445, 444), (439, 344, 444, 445), (352, 353, 355, 354), (495, 496, 454, 451), (428, 429, 476, 480), (354, 355, 357, 356), (492, 494, 480, 476), (379, 377, 478, 475), (356, 357, 359, 358), (485, 482, 490, 489), (347, 409, 499, 448), (358, 359, 361, 360), (462, 458, 488, 486), (423, 424, 474, 479), (360, 361, 363, 362), (481, 483, 471, 467), (389, 387, 494, 492), (362, 363, 365, 364), (475, 478, 479, 474), (418, 419, 459, 497), (364, 365, 367, 366), (470, 468, 472, 469), (399, 397, 502, 503), (366, 367, 369, 368), (466, 503, 461, 457), (357, 355, 458, 462), (368, 369, 371, 370), (464, 493, 484, 463), (413, 414, 440, 486), (370, 371, 373, 372), (460, 477, 497, 459), (434, 435, 457, 461), (372, 373, 375, 374), (455, 452, 500, 456), (409, 407, 453, 499), (374, 375, 377, 376), (453, 495, 451, 446), (367, 365, 473, 477), (376, 377, 379, 378), (450, 492, 476, 449), (344, 345, 501, 444), (378, 379, 381, 380), (443, 485, 489, 442), (429, 430, 449, 476), (380, 381, 383, 382), (441, 462, 486, 440), (377, 375, 443, 478), (382, 383, 385, 384), (447, 448, 444, 501), (424, 425, 487, 474), (384, 385, 387, 386), (502, 481, 467, 465), (387, 385, 464, 494), (386, 387, 389, 388), (491, 475, 474, 487), (419, 420, 490, 459), (388, 389, 391, 390), (473, 470, 469, 498), (397, 395, 481, 502), (390, 391, 393, 392), (496, 466, 457, 454), (355, 353, 455, 458), (392, 393, 395, 394), (494, 464, 463, 480), (414, 415, 472, 440), (394, 395, 397, 396), (482, 460, 459, 490), (435, 436, 454, 457), (396, 397, 399, 398), (458, 455, 456, 488), (407, 405, 495, 453), (398, 399, 401, 400), (499, 453, 446, 445), (365, 363, 470, 473), (400, 401, 403, 402), (483, 450, 449, 471), (345, 410, 500, 501), (402, 403, 405, 404), (478, 443, 442, 479), (430, 431, 471, 449), (404, 405, 407, 406), (375, 373, 485, 443), (345, 344, 439, 438, 437, 436, 435, 434, 433, 432, 431, 430, 429, 428, 427, 426, 425, 424, 423, 422, 421, 420, 419, 418, 417, 416, 415, 414, 413, 412, 411, 410), (406, 407, 409, 408), (477, 473, 498, 497), (425, 426, 484, 487), (408, 409, 347, 346), (346, 348, 350, 352, 354, 356, 358, 360, 362, 364, 366, 368, 370, 372, 374, 376, 378, 380, 382, 384, 386, 388, 390, 392, 394, 396, 398, 400, 402, 404, 406, 408), (468, 441, 440, 472), (438, 439, 445, 446), (359, 357, 462, 441), (401, 399, 503, 466), (349, 347, 448, 447), (417, 418, 497, 498), (391, 389, 492, 450), (422, 423, 479, 442), (381, 379, 475, 491), (427, 428, 480, 463), (371, 369, 460, 482), (432, 433, 465, 467), (411, 412, 488, 456), (361, 359, 441, 468), (403, 401, 466, 496), (437, 438, 446, 451), (416, 417, 498, 469), (351, 349, 447, 452), (393, 391, 450, 483), (421, 422, 442, 489), (383, 381, 491, 493), (426, 427, 463, 484), (373, 371, 482, 485), (431, 432, 467, 471), (410, 411, 456, 500), (363, 361, 468, 470), (405, 403, 496, 495), (436, 437, 451, 454), (415, 416, 469, 472), (353, 351, 452, 455), (395, 393, 483, 481), (420, 421, 489, 490), (385, 383, 493, 464), (504, 505, 507, 506), (506, 507, 511, 510), (510, 511, 509, 508), (508, 509, 505, 504), (506, 510, 508, 504), (511, 507, 505, 509), (661, 659, 655, 652), (580, 581, 654, 656), (514, 515, 517, 516), (671, 670, 633, 629), (601, 602, 629, 633), (516, 517, 519, 518), (620, 615, 669, 668), (537, 535, 645, 628), (518, 519, 521, 520), (616, 667, 613, 612), (607, 512, 612, 613), (520, 521, 523, 522), (663, 664, 622, 619), (596, 597, 644, 648), (522, 523, 525, 524), (660, 662, 648, 644), (547, 545, 646, 643), (524, 525, 527, 526), (653, 650, 658, 657), (515, 577, 667, 616), (526, 527, 529, 528), (630, 626, 656, 654), (591, 592, 642, 647), (528, 529, 531, 530), (649, 651, 639, 635), (557, 555, 662, 660), (530, 531, 533, 532), (643, 646, 647, 642), (586, 587, 627, 665), (532, 533, 535, 534), (638, 636, 640, 637), (567, 565, 670, 671), (534, 535, 537, 536), (634, 671, 629, 625), (525, 523, 626, 630), (536, 537, 539, 538), (632, 661, 652, 631), (581, 582, 608, 654), (538, 539, 541, 540), (628, 645, 665, 627), (602, 603, 625, 629), (540, 541, 543, 542), (623, 620, 668, 624), (577, 575, 621, 667), (542, 543, 545, 544), (621, 663, 619, 614), (535, 533, 641, 645), (544, 545, 547, 546), (618, 660, 644, 617), (512, 513, 669, 612), (546, 547, 549, 548), (611, 653, 657, 610), (597, 598, 617, 644), (548, 549, 551, 550), (609, 630, 654, 608), (545, 543, 611, 646), (550, 551, 553, 552), (615, 616, 612, 669), (592, 593, 655, 642), (552, 553, 555, 554), (670, 649, 635, 633), (555, 553, 632, 662), (554, 555, 557, 556), (659, 643, 642, 655), (587, 588, 658, 627), (556, 557, 559, 558), (641, 638, 637, 666), (565, 563, 649, 670), (558, 559, 561, 560), (664, 634, 625, 622), (523, 521, 623, 626), (560, 561, 563, 562), (662, 632, 631, 648), (582, 583, 640, 608), (562, 563, 565, 564), (650, 628, 627, 658), (603, 604, 622, 625), (564, 565, 567, 566), (626, 623, 624, 656), (575, 573, 663, 621), (566, 567, 569, 568), (667, 621, 614, 613), (533, 531, 638, 641), (568, 569, 571, 570), (651, 618, 617, 639), (513, 578, 668, 669), (570, 571, 573, 572), (646, 611, 610, 647), (598, 599, 639, 617), (572, 573, 575, 574), (543, 541, 653, 611), (513, 512, 607, 606, 605, 604, 603, 602, 601, 600, 599, 598, 597, 596, 595, 594, 593, 592, 591, 590, 589, 588, 587, 586, 585, 584, 583, 582, 581, 580, 579, 578), (574, 575, 577, 576), (645, 641, 666, 665), (593, 594, 652, 655), (576, 577, 515, 514), (514, 516, 518, 520, 522, 524, 526, 528, 530, 532, 534, 536, 538, 540, 542, 544, 546, 548, 550, 552, 554, 556, 558, 560, 562, 564, 566, 568, 570, 572, 574, 576), (636, 609, 608, 640), (606, 607, 613, 614), (527, 525, 630, 609), (569, 567, 671, 634), (517, 515, 616, 615), (585, 586, 665, 666), (559, 557, 660, 618), (590, 591, 647, 610), (549, 547, 643, 659), (595, 596, 648, 631), (539, 537, 628, 650), (600, 601, 633, 635), (579, 580, 656, 624), (529, 527, 609, 636), (571, 569, 634, 664), (605, 606, 614, 619), (584, 585, 666, 637), (519, 517, 615, 620), (561, 559, 618, 651), (589, 590, 610, 657), (551, 549, 659, 661), (594, 595, 631, 652), (541, 539, 650, 653), (599, 600, 635, 639), (578, 579, 624, 668), (531, 529, 636, 638), (573, 571, 664, 663), (604, 605, 619, 622), (583, 584, 637, 640), (521, 519, 620, 623), (563, 561, 651, 649), (588, 589, 657, 658), (553, 551, 661, 632), (672, 673, 675, 674), (674, 675, 679, 678), (678, 679, 677, 676), (676, 677, 673, 672), (674, 678, 676, 672), (679, 675, 673, 677), (690, 692, 683, 7), (686, 682, 683, 687), (694, 693, 682, 686), (684, 680, 681, 685), (0, 684, 685, 1), (689, 694, 686, 2), (2, 686, 687, 3), (692, 695, 687, 683), (700, 703, 695, 692), (697, 702, 694, 689), (702, 701, 706, 707), (698, 700, 692, 690), (703, 696, 688, 695), (701, 699, 691, 693), (698, 690, 691, 699), (696, 697, 689, 688), (0, 1, 697, 696), (4, 698, 699, 5), (681, 5, 699, 701), (684, 0, 696, 703), (4, 680, 700, 698), (685, 681, 701, 702), (1, 685, 702, 697), (680, 684, 703, 700), (701, 693, 704, 706), (693, 694, 705, 704), (694, 702, 707, 705), (704, 705, 707, 706)])
me_cube.polygons.foreach_set('material_index', [0, 0, 0, 0, 0, 0, 1, 1, 1, 1, 1, 1, 1, 1, 1, 1, 1, 1, 1, 1, 1, 1, 1, 1, 1, 1, 1, 1, 1, 1, 1, 1, 1, 1, 1, 1, 1, 1, 1, 1, 1, 1, 1, 1, 1, 1, 1, 1, 1, 1, 1, 1, 1, 1, 1, 1, 1, 1, 1, 1, 1, 1, 1, 1, 1, 1, 1, 1, 1, 1, 1, 1, 1, 1, 1, 1, 1, 1, 1, 1, 1, 1, 1, 1, 1, 1, 1, 1, 1, 1, 1, 1, 1, 1, 1, 1, 1, 1, 1, 1, 1, 1, 1, 1, 1, 1, 1, 1, 1, 1, 1, 1, 1, 1, 1, 1, 1, 1, 1, 1, 1, 1, 1, 1, 1, 1, 1, 1, 1, 1, 1, 1, 1, 1, 1, 1, 0, 0, 0, 2, 0, 0, 1, 1, 1, 1, 1, 1, 1, 1, 1, 1, 1, 1, 1, 1, 1, 1, 1, 1, 1, 1, 1, 1, 1, 1, 1, 1, 1, 1, 1, 1, 1, 1, 1, 1, 1, 1, 1, 1, 1, 1, 1, 1, 1, 1, 1, 1, 1, 1, 1, 1, 1, 1, 1, 1, 1, 1, 1, 1, 1, 1, 1, 1, 1, 1, 1, 1, 1, 1, 1, 1, 1, 1, 1, 1, 1, 1, 1, 1, 1, 1, 1, 1, 1, 1, 1, 1, 1, 1, 1, 1, 1, 1, 1, 1, 1, 1, 1, 1, 1, 1, 1, 1, 1, 1, 1, 1, 1, 1, 1, 1, 1, 1, 1, 1, 1, 1, 1, 1, 1, 1, 1, 1, 1, 1, 1, 1, 1, 1, 1, 1, 0, 0, 0, 2, 0, 0, 1, 1, 1, 1, 1, 1, 1, 1, 1, 1, 1, 1, 1, 1, 1, 1, 1, 1, 1, 1, 1, 1, 1, 1, 1, 1, 1, 1, 1, 1, 1, 1, 1, 1, 1, 1, 1, 1, 1, 1, 1, 1, 1, 1, 1, 1, 1, 1, 1, 1, 1, 1, 1, 1, 1, 1, 1, 1, 1, 1, 1, 1, 1, 1, 1, 1, 1, 1, 1, 1, 1, 1, 1, 1, 1, 1, 1, 1, 1, 1, 1, 1, 1, 1, 1, 1, 1, 1, 1, 1, 1, 1, 1, 1, 1, 1, 1, 1, 1, 1, 1, 1, 1, 1, 1, 1, 1, 1, 1, 1, 1, 1, 1, 1, 1, 1, 1, 1, 1, 1, 1, 1, 1, 1, 1, 1, 1, 1, 1, 1, 0, 0, 0, 2, 0, 0, 1, 1, 1, 1, 1, 1, 1, 1, 1, 1, 1, 1, 1, 1, 1, 1, 1, 1, 1, 1, 1, 1, 1, 1, 1, 1, 1, 1, 1, 1, 1, 1, 1, 1, 1, 1, 1, 1, 1, 1, 1, 1, 1, 1, 1, 1, 1, 1, 1, 1, 1, 1, 1, 1, 1, 1, 1, 1, 1, 1, 1, 1, 1, 1, 1, 1, 1, 1, 1, 1, 1, 1, 1, 1, 1, 1, 1, 1, 1, 1, 1, 1, 1, 1, 1, 1, 1, 1, 1, 1, 1, 1, 1, 1, 1, 1, 1, 1, 1, 1, 1, 1, 1, 1, 1, 1, 1, 1, 1, 1, 1, 1, 1, 1, 1, 1, 1, 1, 1, 1, 1, 1, 1, 1, 1, 1, 1, 1, 1, 1, 0, 0, 0, 2, 0, 0, 0, 0, 0, 0, 0, 0, 0, 0, 0, 0, 0, 0, 0, 0, 0, 0, 0, 0, 0, 0, 0, 0, 0, 0, 0, 0, 0, 0])
_uv = me_cube.uv_layers.new(name='UVMap')
_uv.uv.foreach_set('vector', [0.1939, 0.02472, 0.1804, 0.0, 0.0, 0.0, 0.02109, 0.02472, 0.1939, 0.9824, 0.02109, 0.9824, 0.0, 1.0, 0.1804, 1.0, 0.9788, 0.6644, 0.9788, 0.9824, 1.0, 1.0, 1.0, 0.6679, 0.1804, 0.6679, 0.1804, 1.0, 0.0, 1.0, 0.0, 0.6679, 0.0, 0.6679, 0.0, 1.0, 0.02109, 0.9824, 0.02109, 0.6644, 0.1939, 0.3346, 0.1939, 0.02472, 0.02109, 0.02472, 0.02109, 0.3346, 0.0, 0.0, 0.0, 0.0, 0.0, 0.0, 0.0, 0.0, 0.0, 0.0, 0.0, 0.0, 0.0, 0.0, 0.0, 0.0, 0.0, 0.0, 0.0, 0.0, 0.0, 0.0, 0.0, 0.0, 0.0, 0.0, 0.0, 0.0, 0.0, 0.0, 0.0, 0.0, 0.0, 0.0, 0.0, 0.0, 0.0, 0.0, 0.0, 0.0, 0.0, 0.0, 0.0, 0.0, 0.0, 0.0, 0.0, 0.0, 0.0, 0.0, 0.0, 0.0, 0.0, 0.0, 0.0, 0.0, 0.0, 0.0, 0.0, 0.0, 0.0, 0.0, 0.0, 0.0, 0.0, 0.0, 0.0, 0.0, 0.0, 0.0, 0.0, 0.0, 0.0, 0.0, 0.0, 0.0, 0.0, 0.0, 0.0, 0.0, 0.0, 0.0, 0.0, 0.0, 0.0, 0.0, 0.0, 0.0, 0.0, 0.0, 0.0, 0.0, 0.0, 0.0, 0.0, 0.0, 0.0, 0.0, 0.0, 0.0, 0.0, 0.0, 0.0, 0.0, 0.0, 0.0, 0.0, 0.0, 0.0, 0.0, 0.0, 0.0, 0.0, 0.0, 0.0, 0.0, 0.0, 0.0, 0.0, 0.0, 0.0, 0.0, 0.0, 0.0, 0.0, 0.0, 0.0, 0.0, 0.0, 0.0, 0.0, 0.0, 0.0, 0.0, 0.0, 0.0, 0.0, 0.0, 0.0, 0.0, 0.0, 0.0, 0.0, 0.0, 0.0, 0.0, 0.0, 0.0, 0.0, 0.0, 0.0, 0.0, 0.0, 0.0, 0.0, 0.0, 0.0, 0.0, 0.0, 0.0, 0.0, 0.0, 0.0, 0.0, 0.0, 0.0, 0.0, 0.0, 0.0, 0.0, 0.0, 0.0, 0.0, 0.0, 0.0, 0.0, 0.0, 0.0, 0.0, 0.0, 0.0, 0.0, 0.0, 0.0, 0.0, 0.0, 0.0, 0.0, 0.0, 0.0, 0.0, 0.0, 0.0, 0.0, 0.0, 0.0, 0.0, 0.0, 0.0, 0.0, 0.0, 0.0, 0.0, 0.0, 0.0, 0.0, 0.0, 0.0, 0.0, 0.0, 0.0, 0.0, 0.0, 0.0, 0.0, 0.0, 0.0, 0.0, 0.0, 0.0, 0.0, 0.0, 0.0, 0.0, 0.0, 0.0, 0.0, 0.0, 0.0, 0.0, 0.0, 0.0, 0.0, 0.0, 0.0, 0.0, 0.0, 0.0, 0.0, 0.0, 0.0, 0.0, 0.0, 0.0, 0.0, 0.0, 0.0, 0.0, 0.0, 0.0, 0.0, 0.0, 0.0, 0.0, 0.0, 0.0, 0.0, 0.0, 0.0, 0.0, 0.0, 0.0, 0.0, 0.0, 0.0, 0.0, 0.0, 0.0, 0.0, 0.0, 0.0, 0.0, 0.0, 0.0, 0.0, 0.0, 0.0, 0.0, 0.0, 0.0, 0.0, 0.0, 0.0, 0.0, 0.0, 0.0, 0.0, 0.0, 0.0, 0.0, 0.0, 0.0, 0.0, 0.0, 0.0, 0.0, 0.0, 0.0, 0.0, 0.0, 0.0, 0.0, 0.0, 0.0, 0.0, 0.0, 0.0, 0.0, 0.0, 0.0, 0.0, 0.0, 0.0, 0.0, 0.0, 0.0, 0.0, 0.0, 0.0, 0.0, 0.0, 0.0, 0.0, 0.0, 0.0, 0.0, 0.0, 0.0, 0.0, 0.0, 0.0, 0.0, 0.0, 0.0, 0.0, 0.0, 0.0, 0.0, 0.0, 0.0, 0.0, 0.0, 0.0, 0.0, 0.0, 0.0, 0.0, 0.0, 0.0, 0.0, 0.0, 0.0, 0.0, 0.0, 0.0, 0.0, 0.0, 0.0, 0.0, 0.0, 0.0, 0.0, 0.0, 0.0, 0.0, 0.0, 0.0, 0.0, 0.0, 0.0, 0.0, 0.0, 0.0, 0.0, 0.0, 0.0, 0.0, 0.0, 0.0, 0.0, 0.0, 0.0, 0.0, 0.0, 0.0, 0.0, 0.0, 0.0, 0.0, 0.0, 0.0, 0.0, 0.0, 0.0, 0.0, 0.0, 0.0, 0.0, 0.0, 0.0, 0.0, 0.0, 0.0, 0.0, 0.0, 0.0, 0.0, 0.0, 0.0, 0.0, 0.0, 0.0, 0.0, 0.0, 0.0, 0.0, 0.0, 0.0, 0.0, 0.0, 0.0, 0.0, 0.0, 0.0, 0.0, 0.0, 0.0, 0.0, 0.0, 0.0, 0.0, 0.0, 0.0, 0.0, 0.0, 0.0, 0.0, 0.0, 0.0, 0.0, 0.0, 0.0, 0.0, 0.0, 0.0, 0.0, 0.0, 0.0, 0.0, 0.0, 0.0, 0.0, 0.0, 0.0, 0.0, 0.0, 0.0, 0.0, 0.0, 0.0, 0.0, 0.0, 0.0, 0.0, 0.0, 0.0, 0.0, 0.0, 0.0, 0.0, 0.0, 0.0, 0.0, 0.0, 0.0, 0.0, 0.0, 0.0, 0.0, 0.0, 0.0, 0.0, 0.0, 0.0, 0.0, 0.0, 0.0, 0.0, 0.0, 0.0, 0.0, 0.0, 0.0, 0.0, 0.0, 0.0, 0.0, 0.0, 0.0, 0.0, 0.0, 0.0, 0.0, 0.0, 0.0, 0.0, 0.0, 0.0, 0.0, 0.0, 0.0, 0.0, 0.0, 0.0, 0.0, 0.0, 0.0, 0.0, 0.0, 0.0, 0.0, 0.0, 0.0, 0.0, 0.0, 0.0, 0.0, 0.0, 0.0, 0.0, 0.0, 0.0, 0.0, 0.0, 0.0, 0.0, 0.0, 0.0, 0.0, 0.0, 0.0, 0.0, 0.0, 0.0, 0.0, 0.0, 0.0, 0.0, 0.0, 0.0, 0.0, 0.0, 0.0, 0.0, 0.0, 0.0, 0.0, 0.0, 0.0, 0.0, 0.0, 0.0, 0.0, 0.0, 0.0, 0.0, 0.0, 0.0, 0.0, 0.0, 0.0, 0.0, 0.0, 0.0, 0.0, 0.0, 0.0, 0.0, 0.0, 0.0, 0.0, 0.0, 0.0, 0.0, 0.0, 0.0, 0.0, 0.0, 0.0, 0.0, 0.0, 0.0, 0.0, 0.0, 0.0, 0.0, 0.0, 0.0, 0.0, 0.0, 0.0, 0.0, 0.0, 0.0, 0.0, 0.0, 0.0, 0.0, 0.0, 0.0, 0.0, 0.0, 0.0, 0.0, 0.0, 0.0, 0.0, 0.0, 0.0, 0.0, 0.0, 0.0, 0.0, 0.0, 0.0, 0.0, 0.0, 0.0, 0.0, 0.0, 0.0, 0.0, 0.0, 0.0, 0.0, 0.0, 0.0, 0.0, 0.0, 0.0, 0.0, 0.0, 0.0, 0.0, 0.0, 0.0, 0.0, 0.0, 0.0, 0.0, 0.0, 0.0, 0.0, 0.0, 0.0, 0.0, 0.0, 0.0, 0.0, 0.0, 0.0, 0.0, 0.0, 0.0, 0.0, 0.0, 0.0, 0.0, 0.0, 0.0, 0.0, 0.0, 0.0, 0.0, 0.0, 0.0, 0.0, 0.0, 0.0, 0.0, 0.0, 0.0, 0.0, 0.0, 0.0, 0.0, 0.0, 0.0, 0.0, 0.0, 0.0, 0.0, 0.0, 0.0, 0.0, 0.0, 0.0, 0.0, 0.0, 0.0, 0.0, 0.0, 0.0, 0.0, 0.0, 0.0, 0.0, 0.0, 0.0, 0.0, 0.0, 0.0, 0.0, 0.0, 0.0, 0.0, 0.0, 0.0, 0.0, 0.0, 0.0, 0.0, 0.0, 0.0, 0.0, 0.0, 0.0, 0.0, 0.0, 0.0, 0.0, 0.0, 0.0, 0.0, 0.0, 0.0, 0.0, 0.0, 0.0, 0.0, 0.0, 0.0, 0.0, 0.0, 0.0, 0.0, 0.0, 0.0, 0.0, 0.0, 0.0, 0.0, 0.0, 0.0, 0.0, 0.0, 0.0, 0.0, 0.0, 0.0, 0.0, 0.0, 0.0, 0.0, 0.0, 0.0, 0.0, 0.0, 0.0, 0.0, 0.0, 0.0, 0.0, 0.0, 0.0, 0.0, 0.0, 0.0, 0.0, 0.0, 0.0, 0.0, 0.0, 0.0, 0.0, 0.0, 0.0, 0.0, 0.0, 0.0, 0.0, 0.0, 0.0, 0.0, 0.0, 0.0, 0.0, 0.0, 0.0, 0.0, 0.0, 0.0, 0.0, 0.0, 0.0, 0.0, 0.0, 0.0, 0.0, 0.0, 0.0, 0.0, 0.0, 0.0, 0.0, 0.0, 0.0, 0.0, 0.0, 0.0, 0.0, 0.0, 0.0, 0.0, 0.0, 0.0, 0.0, 0.0, 0.0, 0.0, 0.0, 0.0, 0.0, 0.0, 0.0, 0.0, 0.0, 0.0, 0.0, 0.0, 0.0, 0.0, 0.0, 0.0, 0.0, 0.0, 0.0, 0.0, 0.0, 0.0, 0.0, 0.0, 0.0, 0.0, 0.0, 0.0, 0.0, 0.0, 0.0, 0.0, 0.0, 0.0, 0.0, 0.0, 0.0, 0.0, 0.0, 0.0, 0.0, 0.0, 0.0, 0.0, 0.0, 0.0, 0.0, 0.0, 0.0, 0.0, 0.0, 0.0, 0.0, 0.0, 0.0, 0.0, 0.0, 0.0, 0.0, 0.0, 0.0, 0.0, 0.0, 0.0, 0.0, 0.0, 0.0, 0.0, 0.0, 0.0, 0.0, 0.0, 0.0, 0.0, 0.0, 0.0, 0.0, 0.0, 0.0, 0.0, 0.0, 0.0, 0.0, 0.0, 0.0, 0.0, 0.0, 0.0, 0.0, 0.0, 0.0, 0.0, 0.0, 0.0, 0.0, 0.0, 0.0, 0.0, 0.0, 0.0, 0.0, 0.0, 0.0, 0.0, 0.0, 0.0, 0.0, 0.0, 0.0, 0.0, 0.0, 0.0, 0.0, 0.0, 0.0, 0.0, 0.0, 0.0, 0.0, 0.0, 0.0, 0.0, 0.0, 0.0, 0.0, 0.0, 0.0, 0.0, 0.0, 0.0, 0.0, 0.0, 0.0, 0.0, 0.0, 0.0, 0.0, 0.0, 0.0, 0.0, 0.0, 0.0, 0.0, 0.0, 0.0, 0.0, 0.0, 0.0, 0.0, 0.0, 0.0, 0.0, 0.0, 0.0, 0.0, 0.0, 0.0, 0.0, 0.0, 0.0, 0.0, 0.0, 0.0, 0.0, 0.0, 0.0, 0.0, 0.0, 0.0, 0.0, 0.0, 0.0, 0.0, 0.0, 0.0, 0.0, 0.0, 0.0, 0.0, 0.0, 0.0, 0.0, 0.0, 0.0, 0.0, 0.0, 0.0, 0.0, 0.0, 0.0, 0.0, 0.0, 0.0, 0.0, 0.0, 0.0, 0.0, 0.0, 0.0, 0.0, 0.0, 0.0, 0.0, 0.0, 0.0, 0.0, 0.0, 0.0, 0.0, 0.0, 0.0, 0.0, 0.0, 0.0, 0.0, 0.0, 0.0, 0.0, 0.0, 0.0, 0.0, 0.0, 0.0, 0.0, 0.0, 0.0, 0.0, 0.0, 0.0, 0.0, 0.0, 0.0, 0.0, 0.0, 0.0, 0.0, 0.0, 0.0, 0.0, 0.0, 0.0, 0.0, 0.0, 0.0, 0.0, 0.0, 0.0, 0.0, 0.0, 0.0, 0.0, 0.0, 0.0, 0.0, 0.0, 0.0, 0.0, 0.0, 0.0, 0.0, 0.0, 0.0, 0.0, 0.0, 0.0, 0.0, 0.0, 0.0, 0.0, 0.0, 0.0, 0.0, 0.0, 0.0, 0.0, 0.0, 0.0, 0.0, 0.0, 0.0, 0.0, 0.0, 0.0, 0.0, 0.0, 0.0, 0.0, 0.0, 0.0, 0.0, 0.0, 0.0, 0.0, 0.0, 0.0, 0.0, 0.0, 0.0, 0.0, 0.0, 0.0, 0.0, 0.0, 0.0, 0.0, 0.0, 0.0, 0.0, 0.0, 0.0, 0.0, 0.0, 0.0, 0.0, 0.0, 0.0, 0.0, 0.0, 0.0, 0.0, 0.0, 0.0, 0.0, 0.0, 0.0, 0.0, 0.0, 0.0, 0.0, 0.0, 0.0, 0.0, 0.0, 0.0, 0.0, 0.0, 0.0, 0.0, 0.0, 0.0, 0.0, 0.0, 0.0, 0.0, 0.0, 0.0, 0.0, 0.0, 0.0, 0.0, 0.0, 0.0, 0.0, 0.0, 0.0, 0.0, 0.0, 0.0, 0.0, 0.0, 0.0, 0.0, 0.0, 0.0, 0.0, 0.0, 0.0, 0.0, 0.0, 0.0, 0.0, 0.0, 0.0, 0.0, 0.0, 0.0, 0.0, 0.0, 0.0, 0.0, 0.0, 0.0, 0.0, 0.0, 0.0, 0.0, 0.0, 0.0, 0.0, 0.0, 0.0, 0.0, 0.0, 0.0, 0.0, 0.0, 0.0, 0.0, 0.0, 0.0, 0.0, 0.0, 0.0, 0.0, 0.0, 0.0, 0.0, 0.0, 0.0, 0.0, 0.0, 0.0, 0.0, 0.0, 0.0, 0.0, 0.0, 0.0, 0.0, 0.0, 0.0, 0.0, 0.0, 0.0, 0.0, 0.0, 0.0, 0.0, 0.0, 0.0, 0.0, 0.0, 0.0, 0.0, 0.0, 0.0, 0.0, 0.0, 0.0, 0.0, 0.0, 0.0, 0.0, 0.0, 0.0, 0.0, 0.0, 0.0, 0.0, 0.0, 0.0, 0.0, 0.0, 0.0, 0.0, 0.0, 0.0, 0.0, 0.0, 0.0, 0.0, 0.0, 0.0, 0.0, 0.0, 0.0, 0.0, 0.0, 0.0, 0.0, 0.0, 0.0, 0.0, 0.0, 0.0, 0.0, 0.0, 0.0, 0.0, 0.0, 0.0, 0.0, 0.0, 0.0, 0.0, 0.0, 0.0, 0.0, 0.0, 0.0, 0.0, 0.0, 0.0, 0.0, 0.0, 0.0, 0.0, 0.0, 0.0, 0.0, 0.0, 0.0, 0.0, 0.0, 0.0, 0.0, 0.0, 0.0, 0.0, 0.0, 0.0, 0.0, 0.0, 0.0, 0.0, 0.0, 0.0, 0.0, 0.0, 0.0, 0.0, 0.0, 0.0, 0.0, 0.0, 0.0, 0.0, 0.0, 0.0, 0.0, 0.0, 0.0, 0.0, 0.0, 0.0, 0.0, 0.0, 0.0, 0.0, 0.0, 0.0, 0.0, 0.0, 0.0, 0.0, 0.0, 0.0, 0.0, 0.0, 0.0, 0.0, 0.0, 0.0, 0.0, 0.0, 0.0, 0.0, 0.0, 0.0, 0.0, 0.0, 0.0, 0.0, 0.0, 0.0, 0.0, 0.0, 0.0, 0.0, 0.0, 0.0, 0.0, 0.0, 0.0, 0.0, 0.0, 0.0, 0.0, 0.0, 0.0, 0.0, 0.0, 0.0, 0.0, 0.0, 0.0, 0.0, 0.0, 0.0, 0.0, 0.0, 0.0, 0.0, 0.0, 0.0, 0.0, 0.0, 0.0, 0.0, 0.0, 0.0, 0.0, 0.0, 0.0, 0.0, 0.0, 0.0, 0.0, 0.0, 0.0, 0.0, 0.0, 0.0, 0.0, 0.0, 0.0, 0.0, 0.0, 0.0, 0.0, 0.0, 0.0, 0.0, 0.0, 0.0, 0.0, 0.0, 0.0, 0.0, 0.0, 0.0, 0.0, 0.0, 0.0, 0.0, 0.0, 0.0, 0.0, 0.0, 0.0, 0.0, 0.0, 0.0, 0.0, 0.0, 0.0, 0.0, 0.0, 0.0, 0.0, 0.0, 0.0, 0.0, 0.0, 0.0, 0.0, 0.0, 0.0, 0.0, 0.0, 0.0, 0.0, 0.0, 0.0, 0.0, 0.0, 0.0, 0.0, 0.0, 0.0, 0.0, 0.0, 0.0, 0.0, 0.0, 0.0, 0.0, 0.0, 0.0, 0.0, 0.0, 0.0, 0.0, 0.0, 0.0, 0.0, 0.0, 0.0, 0.0, 0.0, 0.0, 0.0, 0.0, 0.0, 0.0, 0.0, 0.0, 0.0, 0.0, 0.0, 0.0, 0.0, 0.0, 0.0, 0.0, 0.0, 0.0, 0.0, 0.0, 0.0, 0.0, 0.0, 0.0, 0.0, 0.0, 0.0, 0.0, 0.0, 0.0, 0.0, 0.0, 0.0, 0.0, 0.0, 0.0, 0.0, 0.0, 0.0, 0.0, 0.0, 0.0, 0.0, 0.0, 0.0, 0.0, 0.0, 0.0, 0.0, 0.0, 0.0, 0.0, 0.0, 0.0, 0.0, 0.0, 0.0, 0.0, 0.0, 0.0, 0.0, 0.0, 0.0, 0.0, 0.0, 0.0, 0.0, 0.0, 0.0, 0.0, 0.0, 0.0, 0.0, 0.0, 0.0, 0.0, 0.0, 0.0, 0.0, 0.0, 0.0, 0.0, 0.0, 0.0, 0.0, 0.0, 0.0, 0.0, 0.0, 0.0, 0.0, 0.0, 0.0, 0.0, 0.0, 0.0, 0.0, 0.0, 0.0, 0.0, 0.0, 0.0, 0.0, 0.0, 0.0, 0.0, 0.0, 0.0, 0.0, 0.0, 0.0, 0.0, 0.0, 0.0, 0.0, 0.0, 0.0, 0.0, 0.0, 0.0, 0.0, 0.0, 0.0, 0.0, 0.0, 0.0, 0.0, 0.0, 0.0, 0.0, 0.0, 0.0, 0.0, 0.0, 0.0, 0.0, 0.0, 0.0, 0.0, 0.0, 0.0, 0.0, 0.0, 0.0, 0.0, 0.0, 0.0, 0.0, 0.0, 0.0, 0.0, 0.0, 0.0, 0.0, 0.0, 0.0, 0.0, 0.0, 0.0, 0.0, 0.0, 0.0, 0.0, 0.0, 0.0, 0.0, 0.0, 0.0, 0.0, 0.0, 0.0, 0.0, 0.0, 0.0, 0.0, 0.0, 0.0, 0.0, 0.0, 0.0, 0.0, 0.0, 0.0, 0.0, 0.0, 0.0, 0.0, 0.0, 0.0, 0.0, 0.0, 0.0, 0.0, 0.0, 0.0, 0.0, 0.0, 0.0, 0.0, 0.0, 0.0, 0.0, 0.0, 0.0, 0.0, 0.0, 0.0, 0.0, 0.0, 0.0, 0.0, 0.0, 0.0, 0.0, 0.0, 0.0, 0.0, 0.0, 0.0, 0.0, 0.0, 0.0, 0.0, 0.0, 0.0, 0.0, 0.0, 0.0, 0.0, 0.0, 0.0, 0.0, 0.0, 0.0, 0.0, 0.0, 0.0, 0.0, 0.0, 0.0, 0.0, 0.0, 0.0, 0.0, 0.0, 0.0, 0.0, 0.0, 0.0, 0.0, 0.0, 0.0, 0.0, 0.0, 0.0, 0.0, 0.0, 0.0, 0.0, 0.0, 0.0, 0.0, 0.0, 0.0, 0.0, 0.0, 0.0, 0.0, 0.0, 0.0, 0.0, 0.0, 0.0, 0.0, 0.0, 0.0, 0.0, 0.0, 0.0, 0.0, 0.0, 0.0, 0.0, 0.0, 0.0, 0.0, 0.0, 0.0, 0.0, 0.0, 0.0, 0.0, 0.0, 0.0, 0.0, 0.0, 0.0, 0.0, 0.0, 0.0, 0.0, 0.0, 0.0, 0.0, 0.0, 0.0, 0.0, 0.0, 0.0, 0.0, 0.0, 0.0, 0.0, 0.0, 0.0, 0.0, 0.0, 0.0, 0.0, 0.0, 0.0, 0.0, 0.0, 0.0, 0.0, 0.0, 0.0, 0.0, 0.0, 0.0, 0.0, 0.0, 0.0, 0.0, 0.0, 0.0, 0.0, 0.0, 0.0, 0.0, 0.0, 0.0, 0.0, 0.0, 0.0, 0.0, 0.0, 0.0, 0.0, 0.0, 0.0, 0.0, 0.0, 0.0, 0.0, 0.0, 0.0, 0.0, 0.0, 0.0, 0.0, 0.0, 0.0, 0.0, 0.0, 0.0, 0.0, 0.0, 0.0, 0.0, 0.0, 0.0, 0.0, 0.0, 0.0, 0.0, 0.0, 0.0, 0.0, 0.0, 0.0, 0.0, 0.0, 0.0, 0.0, 0.0, 0.0, 0.0, 0.0, 0.0, 0.0, 0.0, 0.0, 0.0, 0.0, 0.0, 0.0, 0.0, 0.0, 0.0, 0.0, 0.0, 0.0, 0.0, 0.0, 0.0, 0.0, 0.0, 0.0, 0.0, 0.0, 0.0, 0.0, 0.0, 0.0, 0.0, 0.0, 0.0, 0.0, 0.0, 0.0, 0.0, 0.0, 0.0, 0.0, 0.0, 0.0, 0.0, 0.0, 0.0, 0.0, 0.0, 0.0, 0.0, 0.0, 0.0, 0.0, 0.0, 0.0, 0.0, 0.0, 0.0, 0.0, 0.0, 0.0, 0.0, 0.0, 0.0, 0.0, 0.0, 0.0, 0.0, 0.0, 0.0, 0.0, 0.0, 0.0, 0.0, 0.0, 0.0, 0.0, 0.0, 0.0, 0.0, 0.0, 0.0, 0.0, 0.0, 0.0, 0.0, 0.0, 0.0, 0.0, 0.0, 0.0, 0.0, 0.0, 0.0, 0.0, 0.0, 0.0, 0.0, 0.0, 0.0, 0.0, 0.0, 0.0, 0.0, 0.0, 0.0, 0.0, 0.0, 0.0, 0.0, 0.0, 0.0, 0.0, 0.0, 0.0, 0.0, 0.0, 0.0, 0.0, 0.0, 0.0, 0.0, 0.0, 0.0, 0.0, 0.0, 0.0, 0.0, 0.0, 0.0, 0.0, 0.0, 0.0, 0.0, 0.0, 0.0, 0.0, 0.0, 0.0, 0.0, 0.0, 0.0, 0.0, 0.0, 0.0, 0.0, 0.0, 0.0, 0.0, 0.0, 0.0, 0.0, 0.0, 0.0, 0.0, 0.0, 0.0, 0.0, 0.0, 0.0, 0.0, 0.0, 0.0, 0.0, 0.0, 0.0, 0.0, 0.0, 0.0, 0.0, 0.0, 0.0, 0.0, 0.0, 0.0, 0.0, 0.0, 0.0, 0.0, 0.0, 0.0, 0.0, 0.0, 0.0, 0.0, 0.0, 0.0, 0.0, 0.0, 0.0, 0.0, 0.0, 0.0, 0.0, 0.0, 0.0, 0.0, 0.0, 0.0, 0.0, 0.0, 0.0, 0.0, 0.0, 0.0, 0.0, 0.0, 0.0, 0.0, 0.0, 0.0, 0.0, 0.0, 0.0, 0.0, 0.0, 0.0, 0.0, 0.0, 0.0, 0.0, 0.0, 0.0, 0.0, 0.0, 0.0, 0.0, 0.0, 0.0, 0.0, 0.0, 0.0, 0.0, 0.0, 0.0, 0.0, 0.0, 0.0, 0.0, 0.0, 0.0, 0.0, 0.0, 0.0, 0.0, 0.0, 0.0, 0.0, 0.0, 0.0, 0.0, 0.0, 0.0, 0.0, 0.0, 0.0, 0.0, 0.0, 0.0, 0.0, 0.0, 0.0, 0.0, 0.0, 0.0, 0.0, 0.0, 0.0, 0.0, 0.0, 0.0, 0.0, 0.0, 0.0, 0.0, 0.0, 0.0, 0.0, 0.0, 0.0, 0.0, 0.0, 0.0, 0.0, 0.0, 0.0, 0.0, 0.0, 0.0, 0.0, 0.0, 0.0, 0.0, 0.0, 0.0, 0.0, 0.0, 0.0, 0.0, 0.0, 0.0, 0.0, 0.0, 0.0, 0.0, 0.0, 0.0, 0.0, 0.0, 0.0, 0.0, 0.0, 0.0, 0.0, 0.0, 0.0, 0.0, 0.0, 0.0, 0.0, 0.0, 0.0, 0.0, 0.0, 0.0, 0.0, 0.0, 0.0, 0.0, 0.0, 0.0, 0.0, 0.0, 0.0, 0.0, 0.0, 0.0, 0.0, 0.0, 0.0, 0.0, 0.0, 0.0, 0.0, 0.0, 0.0, 0.0, 0.0, 0.0, 0.0, 0.0, 0.0, 0.0, 0.0, 0.0, 0.0, 0.0, 0.0, 0.0, 0.0, 0.0, 0.0, 0.0, 0.0, 0.0, 0.0, 0.0, 0.0, 0.0, 0.0, 0.0, 0.0, 0.0, 0.0, 0.0, 0.0, 0.0, 0.0, 0.0, 0.0, 0.0, 0.0, 0.0, 0.0, 0.0, 0.0, 0.0, 0.0, 0.0, 0.0, 0.0, 0.0, 0.0, 0.0, 0.0, 0.0, 0.0, 0.0, 0.0, 0.0, 0.0, 0.0, 0.0, 0.0, 0.0, 0.0, 0.0, 0.0, 0.0, 0.0, 0.0, 0.0, 0.0, 0.0, 0.0, 0.0, 0.0, 0.0, 0.0, 0.0, 0.0, 0.0, 0.0, 0.0, 0.0, 0.0, 0.0, 0.0, 0.0, 0.0, 0.0, 0.0, 0.0, 0.0, 0.0, 0.0, 0.0, 0.0, 0.0, 0.0, 0.0, 0.0, 0.0, 0.0, 0.0, 0.0, 0.0, 0.0, 0.0, 0.0, 0.0, 0.0, 0.0, 0.0, 0.0, 0.0, 0.0, 0.0, 0.0, 0.0, 0.0, 0.0, 0.0, 0.0, 0.0, 0.0, 0.0, 0.0, 0.0, 0.0, 0.0, 0.0, 0.0, 0.0, 0.0, 0.0, 0.0, 0.0, 0.0, 0.0, 0.0, 0.0, 0.0, 0.0, 0.0, 0.0, 0.0, 0.0, 0.0, 0.0, 0.0, 0.0, 0.0, 0.0, 0.0, 0.0, 0.0, 0.0, 0.0, 0.0, 0.0, 0.0, 0.0, 0.0, 0.0, 0.0, 0.0, 0.0, 0.0, 0.0, 0.0, 0.0, 0.0, 0.0, 0.0, 0.0, 0.0, 0.0, 0.0, 0.0, 0.0, 0.0, 0.0, 0.0, 0.0, 0.0, 0.0, 0.0, 0.0, 0.0, 0.0, 0.0, 0.0, 0.0, 0.0, 0.0, 0.0, 0.0, 0.0, 0.0, 0.0, 0.0, 0.0, 0.0, 0.0, 0.0, 0.0, 0.0, 0.0, 0.0, 0.0, 0.0, 0.0, 0.0, 0.0, 0.0, 0.0, 0.0, 0.0, 0.0, 0.0, 0.0, 0.0, 0.0, 0.0, 0.0, 0.0, 0.0, 0.0, 0.0, 0.0, 0.0, 0.0, 0.0, 0.0, 0.0, 0.0, 0.0, 0.0, 0.0, 0.0, 0.0, 0.0, 0.0, 0.0, 0.0, 0.0, 0.0, 0.0, 0.0, 0.0, 0.0, 0.0, 0.0, 0.0, 0.0, 0.0, 0.0, 0.0, 0.0, 0.0, 0.0, 0.0, 0.0, 0.0, 0.0, 0.0, 0.0, 0.0, 0.0, 0.0, 0.0, 0.0, 0.0, 0.0, 0.0, 0.0, 0.0, 0.0, 0.0, 0.0, 0.0, 0.0, 0.0, 0.0, 0.0, 0.0, 0.0, 0.0, 0.0, 0.0, 0.0, 0.0, 0.0, 0.0, 0.0, 0.0, 0.0, 0.0, 0.0, 0.0, 0.0, 0.0, 0.0, 0.0, 0.0, 0.0, 0.0, 0.0, 0.0, 0.0, 0.0, 0.0, 0.0, 0.0, 0.0, 0.0, 0.0, 0.0, 0.0, 0.0, 0.0, 0.0, 0.0, 0.0, 0.0, 0.0, 0.0, 0.0, 0.0, 0.0, 0.0, 0.0, 0.0, 0.0, 0.0, 0.0, 0.0, 0.0, 0.0, 0.0, 0.0, 0.0, 0.0, 0.0, 0.0, 0.0, 0.0, 0.0, 0.0, 0.0, 0.0, 0.0, 0.0, 0.0, 0.0, 0.0, 0.0, 0.0, 0.0, 0.0, 0.0, 0.0, 0.0, 0.0, 0.0, 0.0, 0.0, 0.0, 0.0, 0.0, 0.0, 0.0, 0.0, 0.0, 0.0, 0.0, 0.0, 0.0, 0.0, 0.0, 0.0, 0.0, 0.0, 0.0, 0.0, 0.0, 0.0, 0.0, 0.0, 0.0, 0.0, 0.0, 0.0, 0.0, 0.0, 0.0, 0.0, 0.0, 0.0, 0.0, 0.0, 0.0, 0.0, 0.0, 0.0, 0.0, 0.0, 0.0, 0.0, 0.0, 0.0, 0.0, 0.0, 0.0, 0.0, 0.0, 0.0, 0.0, 0.0, 0.0, 0.0, 0.0, 0.0, 0.0, 0.0, 0.0, 0.0, 0.0, 0.0, 0.0, 0.0, 0.0, 0.0, 0.0, 0.0, 0.0, 0.0, 0.0, 0.0, 0.0, 0.0, 0.0, 0.0, 0.0, 0.0, 0.0, 0.0, 0.0, 0.0, 0.0, 0.0, 0.0, 0.0, 0.0, 0.0, 0.0, 0.0, 0.0, 0.0, 0.0, 0.0, 0.0, 0.0, 0.0, 0.0, 0.0, 0.0, 0.0, 0.0, 0.0, 0.0, 0.0, 0.0, 0.0, 0.0, 0.0, 0.0, 0.0, 0.0, 0.0, 0.0, 0.0, 0.0, 0.0, 0.0, 0.0, 0.0, 0.0, 0.0, 0.0, 0.0, 0.0, 0.0, 0.0, 0.0, 0.0, 0.0, 0.0, 0.0, 0.0, 0.0, 0.0, 0.0, 0.0, 0.0, 0.0, 0.0, 0.0, 0.0, 0.0, 0.0, 0.0, 0.0, 0.0, 0.0, 0.0, 0.0, 0.0, 0.0, 0.0, 0.0, 0.0, 0.0, 0.0, 0.0, 0.0, 0.0, 0.0, 0.0, 0.0, 0.0, 0.0, 0.0, 0.0, 0.0, 0.0, 0.0, 0.0, 0.0, 0.0, 0.0, 0.0, 0.0, 0.0, 0.0, 0.0, 0.0, 0.0, 0.0, 0.0, 0.0, 0.0, 0.0, 0.0, 0.0, 0.0, 0.0, 0.0, 0.0, 0.0, 0.0, 0.0, 0.0, 0.0, 0.0, 0.0, 0.0, 0.0, 0.0, 0.0, 0.0, 0.0, 0.0, 0.0, 0.0, 0.0, 0.0, 0.0, 0.0, 0.0, 0.0, 0.0, 0.0, 0.0, 0.0, 0.0, 0.0, 0.0, 0.0, 0.0, 0.0, 0.0, 0.0, 0.0, 0.0, 0.0, 0.0, 0.0, 0.0, 0.0, 0.0, 0.0, 0.0, 0.0, 0.0, 0.0, 0.0, 0.0, 0.0, 0.0, 0.0, 0.0, 0.0, 0.0, 0.0, 0.0, 0.0, 0.0, 0.0, 0.0, 0.0, 0.0, 0.0, 0.0, 0.0, 0.0, 0.0, 0.0, 0.0, 0.0, 0.0, 0.0, 0.0, 0.0, 0.0, 0.0, 0.0, 0.0, 0.0, 0.0, 0.0, 0.0, 0.0, 0.0, 0.0, 0.0, 0.0, 0.0, 0.0, 0.0, 0.0, 0.0, 0.0, 0.0, 0.0, 0.0, 0.0, 0.0, 0.0, 0.0, 0.0, 0.0, 0.0, 0.0, 0.0, 0.0, 0.0, 0.0, 0.0, 0.0, 0.0, 0.0, 0.0, 0.0, 0.0, 0.0, 0.0, 0.0, 0.0, 0.0, 0.0, 0.0, 0.0, 0.0, 0.0, 0.0, 0.0, 0.0, 0.0, 0.0, 0.0, 0.0, 0.0, 0.0, 0.0, 0.0, 0.0, 0.0, 0.0, 0.0, 0.0, 0.0, 0.0, 0.0, 0.0, 0.0, 0.0, 0.0, 0.0, 0.0, 0.0, 0.0, 0.0, 0.0, 0.0, 0.0, 0.0, 0.0, 0.0, 0.0, 0.0, 0.0, 0.0, 0.0, 0.0, 0.0, 0.0, 0.0, 0.0, 0.0, 0.0, 0.0, 0.0, 0.0, 0.0, 0.0, 0.0, 0.0, 0.0, 0.0, 0.0, 0.0, 0.0, 0.0, 0.0, 0.0, 0.0, 0.0, 0.0, 0.0, 0.0, 0.0, 0.0, 0.0, 0.0, 0.0, 0.0, 0.0, 0.0, 0.0, 0.0, 0.0, 0.0, 0.0, 0.0, 0.0, 0.0, 0.0, 0.0, 0.0, 0.0, 0.0, 0.0, 0.0, 0.0, 0.0, 0.0, 0.0, 0.0, 0.0, 0.0, 0.0, 0.0, 0.0, 0.0, 0.0, 0.0, 0.0, 0.0, 0.0, 0.0, 0.0, 0.0, 0.0, 0.0, 0.0, 0.0, 0.0, 0.0, 0.0, 0.0, 0.0, 0.0, 0.0, 0.0, 0.0, 0.0, 0.0, 0.0, 0.0, 0.0, 0.0, 0.0, 0.0, 0.0, 0.0, 0.0, 0.0, 0.0, 0.0, 0.0, 0.0, 0.0, 0.0, 0.0, 0.0, 0.0, 0.0, 0.0, 0.0, 0.0, 0.0, 0.0, 0.0, 0.0, 0.0, 0.0, 0.0, 0.0, 0.0, 0.0, 0.0, 0.0, 0.0, 0.0, 0.0, 0.0, 0.0, 0.0, 0.0, 0.0, 0.0, 0.0, 0.0, 0.0, 0.0, 0.0, 0.0, 0.0, 0.0, 0.0, 0.0, 0.0, 0.0, 0.0, 0.0, 0.0, 0.0, 0.0, 0.0, 0.0, 0.0, 0.0, 0.0, 0.0, 0.0, 0.0, 0.0, 0.0, 0.0, 0.0, 0.0, 0.0, 0.0, 0.0, 0.0, 0.0, 0.0, 0.0, 0.0, 0.0, 0.0, 0.0, 0.0, 0.0, 0.0, 0.0, 0.0, 0.0, 0.0, 0.0, 0.0, 0.0, 0.0, 0.0, 0.0, 0.0, 0.0, 0.0, 0.0, 0.0, 0.0, 0.0, 0.0, 0.0, 0.0, 0.0, 0.0, 0.0, 0.0, 0.0, 0.0, 0.0, 0.0, 0.0, 0.0, 0.0, 0.0, 0.0, 0.0, 0.0, 0.0, 0.0, 0.0, 0.0, 0.0, 0.0, 0.0, 0.0, 0.0, 0.0, 0.0, 0.0, 0.0, 0.0, 0.0, 0.0, 0.0, 0.0, 0.0, 0.0, 0.0, 0.0, 0.0, 0.0, 0.0, 0.0, 0.0, 0.0, 0.0, 0.0, 0.0, 0.0, 0.0, 0.0, 0.0, 0.0, 0.0, 0.0, 0.0, 0.0, 0.0, 0.0, 0.0, 0.0, 0.0, 0.0, 0.0, 0.0, 0.0, 0.0, 0.0, 0.0, 0.0, 0.0, 0.0, 0.0, 0.0, 0.0, 0.0, 0.0, 0.0, 0.0, 0.0, 0.0, 0.0, 0.0, 0.0, 0.0, 0.0, 0.0, 0.0, 0.0, 0.0, 0.0, 0.0, 0.0, 0.0, 0.0, 0.0, 0.0, 0.0, 0.0, 0.0, 0.0, 0.0, 0.0, 0.0, 0.0, 0.0, 0.0, 0.0, 0.0, 0.0, 0.0, 0.0, 0.0, 0.0, 0.0, 0.0, 0.0, 0.0, 0.0, 0.0, 0.0, 0.0, 0.0, 0.0, 0.0, 0.0, 0.0, 0.0, 0.0, 0.0, 0.0, 0.0, 0.0, 0.0, 0.0, 0.0, 0.0, 0.0, 0.0, 0.0, 0.0, 0.0, 0.0, 0.0, 0.0, 0.0, 0.0, 0.0, 0.0, 0.0, 0.0, 0.0, 0.0, 0.0, 0.0, 0.0, 0.0, 0.0, 0.0, 0.0, 0.0, 0.0, 0.0, 0.0, 0.0, 0.0, 0.0, 0.0, 0.0, 0.0, 0.0, 0.0, 0.0, 0.0, 0.0, 0.0, 0.0, 0.0, 0.0, 0.0, 0.0, 0.0, 0.0, 0.0, 0.0, 0.0, 0.0, 0.0, 0.0, 0.0, 0.0, 0.0, 0.0, 0.0, 0.0, 0.0, 0.0, 0.0, 0.0, 0.0, 0.0, 0.0, 0.0, 0.0, 0.0, 0.0, 0.0, 0.0, 0.0, 0.0, 0.0, 0.0, 0.0, 0.0, 0.0, 0.0, 0.0, 0.0, 0.0, 0.0, 0.0, 0.0, 0.0, 0.0, 0.0, 0.0, 0.0, 0.0, 0.0, 0.0, 0.0, 0.0, 0.0, 0.0, 0.0, 0.0, 0.0, 0.0, 0.0, 0.0, 0.0, 0.0, 0.0, 0.0, 0.0, 0.0, 0.0, 0.0, 0.0, 0.0, 0.0, 0.0, 0.0, 0.0, 0.0, 0.0, 0.0, 0.0, 0.0, 0.0, 0.0, 0.0, 0.0, 0.0, 0.0, 0.0, 0.0, 0.0, 0.0, 0.0, 0.0, 0.0, 0.0, 0.0, 0.0, 0.0, 0.0, 0.0, 0.0, 0.0, 0.0, 0.0, 0.0, 0.0, 0.0, 0.0, 0.0, 0.0, 0.0, 0.0, 0.0, 0.0, 0.0, 0.0, 0.0, 0.0, 0.0, 0.0, 0.0, 0.0, 0.0, 0.0, 0.0, 0.0, 0.0, 0.0, 0.0, 0.0, 0.0, 0.0, 0.0, 0.0, 0.0, 0.0, 0.0, 0.0, 0.0, 0.0, 0.0, 0.0, 0.0, 0.0, 0.0, 0.0, 0.0, 0.0, 0.0, 0.0, 0.0, 0.0, 0.0, 0.0, 0.0, 0.0, 0.0, 0.0, 0.0, 0.0, 0.0, 0.0, 0.0, 0.0, 0.0, 0.0, 0.0, 0.0, 0.0, 0.0, 0.0, 0.0, 0.0, 0.0, 0.0, 0.0, 0.0, 0.0, 0.0, 0.0, 0.0, 0.0, 0.0, 0.0, 0.0, 0.0, 0.0, 0.0, 0.0, 0.0, 0.0, 0.0, 0.0, 0.0, 0.0, 0.0, 0.0, 0.0, 0.0, 0.0, 0.0, 0.0, 0.0, 0.0, 0.0, 0.0, 0.0, 0.0, 0.0, 0.0, 0.0, 0.0, 0.0, 0.0, 0.0, 0.0, 0.0, 0.0, 0.0, 0.0, 0.0, 0.0, 0.0, 0.0, 0.0, 0.0, 0.0, 0.0, 0.0, 0.0, 0.0, 0.0, 0.0, 0.0, 0.0, 0.0, 0.0, 0.0, 0.0, 0.0, 0.0, 0.0, 0.0, 0.0, 0.0, 0.0, 0.0, 0.0, 0.0, 0.0, 0.0, 0.0, 0.0, 0.0, 0.0, 0.0, 0.0, 0.0, 0.0, 0.0, 0.0, 0.0, 0.0, 0.0, 0.0, 0.0, 0.0, 0.0, 0.0, 0.0, 0.0, 0.0, 0.0, 0.0, 0.0, 0.0, 0.0, 0.0, 0.0, 0.0, 0.0, 0.0, 0.0, 0.0, 0.0, 0.0, 0.0, 0.0, 0.0, 0.0, 0.0, 0.0, 0.0, 0.0, 0.0, 0.0, 0.0, 0.0, 0.0, 0.0, 0.0, 0.0, 0.0, 0.0, 0.0, 0.0, 0.0, 0.0, 0.0, 0.0, 0.0, 0.0, 0.0, 0.0, 0.0, 0.0, 0.0, 0.0, 0.0, 0.0, 0.0, 0.0, 0.0, 0.0, 0.0, 0.0, 0.0, 0.0, 0.0, 0.0, 0.0, 0.0, 0.0, 0.0, 0.0, 0.0, 0.0, 0.0, 0.0, 0.0, 0.0, 0.0, 0.0, 0.0, 0.0, 0.0, 0.0, 0.0, 0.0, 0.0, 0.0, 0.0, 0.0, 0.0, 0.0, 0.0, 0.0, 0.0, 0.0, 0.0, 0.0, 0.0, 0.0, 0.0, 0.0, 0.0, 0.0, 0.0, 0.0, 0.0, 0.0, 0.0, 0.0, 0.0, 0.0, 0.0, 0.0, 0.0, 0.0, 0.0, 0.0, 0.0, 0.0, 0.0, 0.0, 0.0, 0.0, 0.0, 0.0, 0.0, 0.0, 0.0, 0.0, 0.0, 0.0, 0.0, 0.0, 0.0, 0.0, 0.0, 0.0, 0.0, 0.0, 0.0, 0.0, 0.0, 0.0, 0.0, 0.0, 0.0, 0.0, 0.0, 0.0, 0.0, 0.0, 0.0, 0.0, 0.0, 0.0, 0.0, 0.0, 0.0, 0.0, 0.0, 0.0, 0.0, 0.0, 0.0, 0.0, 0.0, 0.0, 0.0, 0.0, 0.0, 0.0, 0.0, 0.0, 0.0, 0.0, 0.0, 0.0, 0.0, 0.0, 0.0, 0.0, 0.0, 0.0, 0.0, 0.0, 0.0, 0.0, 0.0, 0.0, 0.0, 0.0, 0.0, 0.0, 0.0, 0.0, 0.0, 0.0, 0.0, 0.0, 0.0, 0.0, 0.0, 0.0, 0.0, 0.0, 0.0, 0.0, 0.0, 0.0, 0.0, 0.0, 0.0, 0.0, 0.0, 0.0, 0.0, 0.0, 0.0, 0.0, 0.0, 0.0, 0.0, 0.0, 0.0, 0.0, 0.0, 0.0, 0.0, 0.0, 0.0, 0.0, 0.0, 0.0, 0.0, 0.0, 0.0, 0.0, 0.0, 0.0, 0.0, 0.0, 0.0, 0.0, 0.0, 0.0, 0.0, 0.0, 0.0, 0.0, 0.0, 0.0, 0.0, 0.0, 0.0, 0.0, 0.0, 0.0, 0.0, 0.0, 0.0, 0.0, 0.0, 0.0, 0.0, 0.0, 0.0, 0.0, 0.0, 0.0, 0.0, 0.0, 0.0, 0.0, 0.0, 0.0, 0.0, 0.0, 0.0, 0.0, 0.0, 0.0, 0.0, 0.0, 0.0, 0.0, 0.0, 0.0, 0.0, 0.0, 0.0, 0.0, 0.0, 0.0, 0.0, 0.0, 0.0, 0.0, 0.0, 0.0, 0.0, 0.0, 0.0, 0.0, 0.0, 0.0, 0.0, 0.0, 0.0, 0.0, 0.0, 0.0, 0.0, 0.0, 0.0, 0.0, 0.0, 0.0, 0.0, 0.0, 0.0, 0.0, 0.0, 0.0, 0.0, 0.0, 0.0, 0.0, 0.0, 0.0, 0.0, 0.0, 0.0, 0.0, 0.0, 0.0, 0.0, 0.0, 0.0, 0.0, 0.0, 0.0, 0.0, 0.0, 0.0, 0.0, 0.0, 0.0, 0.0, 0.0, 0.0, 0.0, 0.0, 0.0, 0.0, 0.0, 0.0, 0.0, 0.0, 0.0, 0.0, 0.0, 0.0, 0.0, 0.0, 0.0, 0.0, 0.0, 0.0, 0.0, 0.0, 0.0, 0.0, 0.0, 0.0, 0.0, 0.0, 0.0, 0.0, 0.0, 0.0, 0.0, 0.0, 0.0, 0.0, 0.0, 0.0, 0.0, 0.0, 0.0, 0.0, 0.0, 0.0, 0.0, 0.0, 0.0, 0.0, 0.0, 0.0, 0.0, 0.0, 0.0, 0.0, 0.0, 0.0, 0.0, 0.0, 0.0, 0.0, 0.0, 0.0, 0.0, 0.0, 0.0, 0.0, 0.0, 0.0, 0.0, 0.0, 0.0, 0.0, 0.0, 0.0, 0.0, 0.0, 0.0, 0.0, 0.0, 0.0, 0.0, 0.0, 0.0, 0.0, 0.0, 0.0, 0.0, 0.0, 0.0, 0.0, 0.0, 0.0, 0.0, 0.0, 0.0, 0.0, 0.0, 0.0, 0.0, 0.0, 0.0, 0.0, 0.0, 0.0, 0.0, 0.0, 0.0, 0.0, 0.0, 0.0, 0.0, 0.0, 0.0, 0.0, 0.0, 0.0, 0.0, 0.0, 0.0, 0.0, 0.0, 0.0, 0.0, 0.0, 0.0, 0.0, 0.0, 0.0, 0.0, 0.0, 0.0, 0.0, 0.0, 0.0, 0.0, 0.0, 0.0, 0.0, 0.0, 0.0, 0.0, 0.0, 0.0, 0.0, 0.0, 0.0, 0.0, 0.0, 0.0, 0.0, 0.0, 0.0, 0.0, 0.0, 0.0, 0.0, 0.0, 0.0, 0.0, 0.0, 0.0, 0.0, 0.0, 0.0, 0.0, 0.0, 0.0, 0.0, 0.0, 0.0, 0.0, 0.0, 0.0, 0.0, 0.0, 0.0, 0.0, 0.0, 0.0, 0.0, 0.0, 0.0, 0.0, 0.0, 0.0, 0.0, 0.0, 0.0, 0.0, 0.0, 0.0, 0.0, 0.0, 0.0, 0.0, 0.0, 0.0, 0.0, 0.0, 0.0, 0.0, 0.0, 0.0, 0.0, 0.0, 0.0, 0.0, 0.0, 0.0, 0.0, 0.0, 0.0, 0.0, 0.0, 0.0, 0.0, 0.0, 0.0, 0.0, 0.0, 0.0, 0.0, 0.0, 0.0, 0.0, 0.0, 0.0, 0.0, 0.0, 0.0, 0.0, 0.0, 0.0, 0.0, 0.0, 0.0, 0.0, 0.0, 0.0, 0.0, 0.0, 0.0, 0.0, 0.0, 0.0, 0.0, 0.0, 0.0, 0.0, 0.0, 0.0, 0.0, 0.0, 0.0, 0.0, 0.0, 0.0, 0.0, 0.0, 0.0, 0.0, 0.0, 0.0, 0.0, 0.0, 0.0, 0.0, 0.0, 0.0, 0.0, 0.0, 0.0, 0.0, 0.0, 0.0, 0.0, 0.0, 0.0, 0.0, 0.0, 0.0, 0.0, 0.0, 0.0, 0.0, 0.0, 0.0, 0.0, 0.0, 0.0, 0.0, 0.0, 0.0, 0.0, 0.0, 0.0, 0.0, 0.0, 0.0, 0.0, 0.0, 0.0, 0.0, 0.0, 0.0, 0.0, 0.0, 0.0, 0.0, 0.0, 0.0, 0.0, 0.0, 0.0, 0.0, 0.0, 0.0, 0.0, 0.0, 0.0, 0.0, 0.0, 0.0, 0.0, 0.0, 0.0, 0.0, 0.0, 0.0, 0.0, 0.0, 0.0, 0.0, 0.0, 0.0, 0.0, 0.0, 0.0, 0.0, 0.0, 0.0, 0.0, 0.0, 0.0, 0.0, 0.0, 0.0, 0.0, 0.0, 0.0, 0.0, 0.0, 0.0, 0.0, 0.0, 0.0, 0.0, 0.0, 0.0, 0.0, 0.0, 0.0, 0.0, 0.0, 0.0, 0.0, 0.0, 0.0, 0.0, 0.0, 0.0, 0.0, 0.0, 0.0, 0.0, 0.0, 0.0, 0.0, 0.0, 0.0, 0.0, 0.0, 0.0, 0.0, 0.0, 0.0, 0.0, 0.0, 0.0, 0.0, 0.0, 0.0, 0.0, 0.0, 0.0, 0.0, 0.0, 0.0, 0.0, 0.0, 0.0, 0.0, 0.0, 0.0, 0.0, 0.0, 0.0, 0.0, 0.0, 0.0, 0.0, 0.0, 0.0, 0.0, 0.0, 0.0, 0.0, 0.0, 0.0, 0.0, 0.0, 0.0, 0.0, 0.0, 0.0, 0.0, 0.0, 0.0, 0.0, 0.0, 0.0, 0.0, 0.0, 0.0, 0.0, 0.0, 0.0, 0.0, 0.0, 0.0, 0.0, 0.0, 0.0, 0.0, 0.0, 0.0, 0.0, 0.0, 0.0, 0.0, 0.0, 0.0, 0.0, 0.0, 0.0, 0.0, 0.0, 0.0, 0.0, 0.0, 0.0, 0.0, 0.0, 0.0, 0.0, 0.0, 0.0, 0.0, 0.0, 0.0, 0.0, 0.0, 0.0, 0.0, 0.0, 0.0, 0.0, 0.0, 0.0, 0.0, 0.0, 0.0, 0.0, 0.0, 0.0, 0.0, 0.0, 0.0, 0.0, 0.0, 0.0, 0.0, 0.0, 0.0, 0.0, 0.0, 0.0, 0.0, 0.0, 0.0, 0.0, 0.0, 0.0, 0.0, 0.0, 0.0, 0.0, 0.0, 0.0, 0.0, 0.0, 0.0, 0.0, 0.0, 0.0, 0.0, 0.0, 0.0, 0.0, 0.0, 0.0, 0.0, 0.0, 0.0, 0.0, 0.0, 0.0, 0.0, 0.0, 0.0, 0.0, 0.0, 0.0, 0.0, 0.0, 0.0, 0.0, 0.0, 0.0, 0.0, 0.0, 0.0, 0.0, 0.0, 0.0, 0.0, 0.0, 0.0, 0.0, 0.0, 0.0, 0.0, 0.0, 0.0, 0.0, 0.0, 0.0, 0.0, 0.0, 0.0, 0.0, 0.0, 0.0, 0.0, 0.0, 0.0, 0.0, 0.0, 0.0, 0.0, 0.0, 0.0, 0.0, 0.0, 0.0, 0.0, 0.0, 0.0, 0.0, 0.0, 0.0, 0.0, 0.0, 0.0, 0.0, 0.0, 0.0, 0.0, 0.0, 0.0, 0.0, 0.0, 0.0, 0.0, 0.0, 0.0, 0.0, 0.0, 0.0, 0.0, 0.0, 0.0, 0.0, 0.0, 0.0, 0.0, 0.0, 0.0, 0.0, 0.0, 0.0, 0.0, 0.0, 0.0, 0.0, 0.0, 0.0, 0.0, 0.0, 0.0, 0.0, 0.0, 0.0, 0.0, 0.0, 0.0, 0.0, 0.0, 0.0, 0.0, 0.0, 0.0, 0.0, 0.0, 0.0, 0.0, 0.0, 0.0, 0.0, 0.0, 0.0, 0.0, 0.0, 0.0, 0.0, 0.0, 0.0, 0.0, 0.0, 0.0, 0.0, 0.0, 0.0, 0.0, 0.0, 0.0, 0.0, 0.0, 0.0, 0.0, 0.0, 0.0, 0.0, 0.0, 0.0, 0.0, 0.0, 0.0, 0.0, 0.0, 0.0, 0.0, 0.0, 0.0, 0.0, 0.0, 0.0, 0.0, 0.0, 0.0, 0.0, 0.0, 0.0, 0.0, 0.0, 0.0, 0.0, 0.0, 0.0, 0.0, 0.0, 0.0, 0.0, 0.0, 0.0, 0.0, 0.0, 0.0, 0.0, 0.0, 0.0, 0.0, 0.0, 0.0, 0.0, 0.0, 0.0, 0.0, 0.0, 0.0, 0.0, 0.0, 0.0, 0.0, 0.0, 0.0, 0.0, 0.0, 0.0, 0.0, 0.0, 0.0, 0.0, 0.0, 0.0, 0.0, 0.0, 0.0, 0.0, 0.0, 0.0, 0.0, 0.0, 0.0, 0.0, 0.0, 0.0, 0.0, 0.0, 0.0, 0.0, 0.0, 0.0, 0.0, 0.0, 0.0, 0.0, 0.0, 0.0, 0.0, 0.0, 0.0, 0.0, 0.0, 0.0, 0.0, 0.0, 0.0, 0.0, 0.0, 0.0, 0.0, 0.0, 0.0, 0.0, 0.0, 0.0, 0.0, 0.0, 0.0, 0.0, 0.0, 0.0, 0.0, 0.0, 0.0, 0.0, 0.0, 0.0, 0.0, 0.0, 0.0, 0.0, 0.0, 0.0, 0.0, 0.0, 0.0, 0.0, 0.0, 0.0, 0.0, 0.0, 0.0, 0.0, 0.0, 0.0, 0.0, 0.0, 0.0, 0.0, 0.0, 0.0, 0.0, 0.0, 0.0, 0.0, 0.0, 0.0, 0.0, 0.0, 0.0, 0.0, 0.0, 0.0, 0.0, 0.0, 0.0, 0.0, 0.0, 0.0, 0.0, 0.0, 0.0, 0.0, 0.0, 0.0, 0.0, 0.0, 0.0, 0.0, 0.0, 0.0, 0.0, 0.0, 0.0, 0.0, 0.0, 0.0, 0.0, 0.0, 0.0, 0.0, 0.0, 0.0, 0.0, 0.0, 0.0, 0.0, 0.0, 0.0, 0.0, 0.0, 0.0, 0.1939, 0.9824, 0.1939, 0.6644, 0.02109, 0.6644, 0.02109, 0.9824, 0.0, 0.3236, 0.0, 0.6679, 0.02109, 0.6644, 0.02109, 0.3346, 0.1804, 0.3236, 0.1804, 0.6679, 0.0, 0.6679, 0.0, 0.3236, 0.9788, 0.3346, 0.9788, 0.6644, 1.0, 0.6679, 1.0, 0.3236, 0.9788, 0.02472, 0.9788, 0.3346, 1.0, 0.3236, 1.0, 0.0, 0.1804, 0.0, 0.1804, 0.3236, 0.0, 0.3236, 0.0, 0.0, 0.0, 0.0, 0.0, 0.3236, 0.02109, 0.3346, 0.02109, 0.02472, 0.1939, 0.6644, 0.1939, 0.3346, 0.02109, 0.3346, 0.02109, 0.6644, 0.8024, 0.6644, 0.8024, 0.3346, 0.1939, 0.3346, 0.1939, 0.6644, 0.8158, 0.0, 0.8158, 0.3236, 0.1804, 0.3236, 0.1804, 0.0, 0.8158, 0.3236, 0.8158, 0.6679, 0.8029, 0.6645, 0.8029, 0.3342, 0.8024, 0.9824, 0.8024, 0.6644, 0.1939, 0.6644, 0.1939, 0.9824, 0.8024, 0.3346, 0.8024, 0.02472, 0.1939, 0.02472, 0.1939, 0.3346, 0.8158, 0.6679, 0.8158, 1.0, 0.1804, 1.0, 0.1804, 0.6679, 0.8024, 0.9824, 0.1939, 0.9824, 0.1804, 1.0, 0.8158, 1.0, 0.8024, 0.02472, 0.8158, 0.0, 0.1804, 0.0, 0.1939, 0.02472, 0.9788, 0.02472, 1.0, 0.0, 0.8158, 0.0, 0.8024, 0.02472, 0.9788, 0.9824, 0.8024, 0.9824, 0.8158, 1.0, 1.0, 1.0, 1.0, 0.6679, 1.0, 1.0, 0.8158, 1.0, 0.8158, 0.6679, 0.9788, 0.3346, 0.9788, 0.02472, 0.8024, 0.02472, 0.8024, 0.3346, 0.9788, 0.9824, 0.9788, 0.6644, 0.8024, 0.6644, 0.8024, 0.9824, 1.0, 0.3236, 1.0, 0.6679, 0.8158, 0.6679, 0.8158, 0.3236, 1.0, 0.0, 1.0, 0.3236, 0.8158, 0.3236, 0.8158, 0.0, 0.9788, 0.6644, 0.9788, 0.3346, 0.8024, 0.3346, 0.8024, 0.6644, 0.8158, 0.6679, 0.1804, 0.6679, 0.1934, 0.6645, 0.8029, 0.6645, 0.1804, 0.6679, 0.1804, 0.3236, 0.1934, 0.3342, 0.1934, 0.6645, 0.1804, 0.3236, 0.8158, 0.3236, 0.8029, 0.3342, 0.1934, 0.3342, 0.1934, 0.6645, 0.1934, 0.3342, 0.8029, 0.3342, 0.8029, 0.6645])
me_cube.materials.append(mat_holder)
me_cube.materials.append(mat_screw)
me_cube.materials.append(mat_screw_2)
me_cube.use_remesh_preserve_volume = False
me_cube.use_remesh_preserve_attributes = False
me_cube.use_mirror_vertex_groups = False
me_cube.update()

# ---- objects
ob_cube_001 = bpy.data.objects.new('Cube.001', me_cube_001)
ob_cube = bpy.data.objects.new('Cube', me_cube)

# ---- transforms, parenting, visibility, modifiers, constraints
ob_cube_001.location = (0.004289, 0.00855, 1.263)
ob_cube_001.rotation_euler = (-2.067e-10, -1.151e-11, -0.1112)
ob_cube_001.scale = (0.6039, 0.1447, 0.3205)
ob_cube_001.lineart.crease_threshold = 0.0
ob_cube.location = (0.0, 0.0, 1.275)
ob_cube.scale = (1.0, 0.05503, 1.0)
ob_cube.lock_rotations_4d = False
ob_cube.empty_display_type = 'ARROWS'
ob_cube.lineart.crease_threshold = 0.0

# ---- collection membership
col_collection_1.objects.link(ob_cube_001)
col_collection_1.objects.link(ob_cube)

# ---- scene / render settings (as saved in the file)
scene.frame_start = 1; scene.frame_end = 250; scene.frame_set(1)
scene.render.engine = 'BLENDER_EEVEE_NEXT'
scene.render.resolution_percentage = 50
scene.render.dither_intensity = 0.0
scene.cycles.use_denoising = False
scene.cycles.samples = 128
scene.cycles.sampling_pattern = 'TABULATED_SOBOL'
scene.cycles.use_adaptive_sampling = False
scene.cycles.use_light_tree = False
scene.cycles.blur_glossy = 0.0
scene.cycles.sample_clamp_indirect = 0.0
scene.view_settings.view_transform = 'Standard'
bpy.context.view_layer.update()

# ---- added for rendering (the .blend has no active camera and no usable light): camera, sun
cam_auto = bpy.data.cameras.new('AutoCamera')
cam_auto.lens = 50.0
cam_auto.sensor_width = 36.0
cam_auto.clip_end = 1000.0
ob_auto_camera = bpy.data.objects.new('AutoCamera', cam_auto)
scene.collection.objects.link(ob_auto_camera)
ob_auto_camera.location = (2.64614, -3.16783, 3.39167)
ob_auto_camera.rotation_euler = (1.09748, -7.21219e-08, 0.694738)
scene.camera = ob_auto_camera
light_auto_sun = bpy.data.lights.new('AutoSun', 'SUN')
light_auto_sun.energy = 3.0
light_auto_sun.angle = 0.0523599
ob_auto_sun = bpy.data.objects.new('AutoSun', light_auto_sun)
scene.collection.objects.link(ob_auto_sun)
ob_auto_sun.rotation_euler = (0.872665, 0.174533, 0.523599)
bpy.context.view_layer.update()
